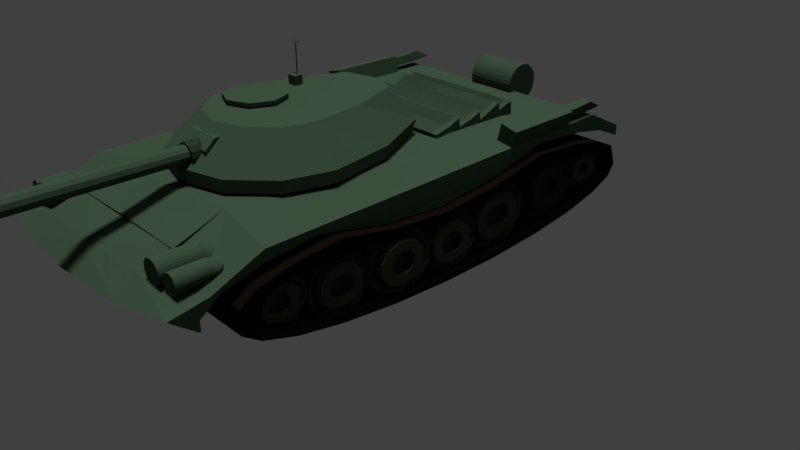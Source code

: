 # Source: Tank.blend  (saved by Blender 2.79.0; exported with 4.5.12 LTS)
import bpy
from mathutils import Matrix  # noqa: F401  (used for matrix-valued properties, if any)

bpy.ops.wm.read_factory_settings(use_empty=True)
scene = bpy.context.scene
scene.name = 'Scene'

# ---- collections
col_collection_1 = bpy.data.collections.new('Collection 1'); scene.collection.children.link(col_collection_1)

# ---- materials (node trees are filled in below, after node groups)
mat_material = bpy.data.materials.new('Material')
mat_material.alpha_threshold = 0.0
mat_material.use_transparent_shadow = False
mat_material.diffuse_color = (0.04231, 0.07227, 0.04374, 1.0)
mat_material.roughness = 0.5
mat_material.line_color = (0.0, 0.0, 0.0, 1.0)
mat_material_007 = bpy.data.materials.new('Material.007')
mat_material_007.alpha_threshold = 0.0
mat_material_007.use_transparent_shadow = False
mat_material_007.diffuse_color = (0.04231, 0.07227, 0.04374, 1.0)
mat_material_007.roughness = 0.5
mat_material_004 = bpy.data.materials.new('Material.004')
mat_material_004.alpha_threshold = 0.0
mat_material_004.use_transparent_shadow = False
mat_material_004.diffuse_color = (0.04231, 0.07227, 0.04374, 1.0)
mat_material_004.roughness = 0.5
mat_material_002 = bpy.data.materials.new('Material.002')
mat_material_002.alpha_threshold = 0.0
mat_material_002.use_transparent_shadow = False
mat_material_002.diffuse_color = (0.04231, 0.07227, 0.04374, 1.0)
mat_material_002.roughness = 0.5
mat_material_005 = bpy.data.materials.new('Material.005')
mat_material_005.alpha_threshold = 0.0
mat_material_005.use_transparent_shadow = False
mat_material_005.diffuse_color = (0.04231, 0.07227, 0.04374, 1.0)
mat_material_005.roughness = 0.5
mat_material_006 = bpy.data.materials.new('Material.006')
mat_material_006.alpha_threshold = 0.0
mat_material_006.use_transparent_shadow = False
mat_material_006.diffuse_color = (0.04231, 0.07227, 0.04374, 1.0)
mat_material_006.roughness = 0.5
mat_material_009 = bpy.data.materials.new('Material.009')
mat_material_009.alpha_threshold = 0.0
mat_material_009.use_transparent_shadow = False
mat_material_009.diffuse_color = (0.006368, 0.003999, 0.003093, 1.0)
mat_material_009.roughness = 0.5
mat_material_008 = bpy.data.materials.new('Material.008')
mat_material_008.alpha_threshold = 0.0
mat_material_008.use_transparent_shadow = False
mat_material_008.diffuse_color = (0.03461, 0.04691, 0.02775, 1.0)
mat_material_008.roughness = 0.5

# ---- material node trees

# ---- world
world_world = bpy.data.worlds.new('World'); scene.world = world_world
world_world.color = (0.05088, 0.05088, 0.05088)
world_world.use_sun_shadow = False
world_world.sun_shadow_jitter_overblur = 0.0
world_world.cycles.sampling_method = 'MANUAL'

# ---- cameras
cam_camera = bpy.data.cameras.new('Camera')
cam_camera.clip_end = 100.0
cam_camera.lens = 35.0
cam_camera.sensor_width = 32.0
cam_camera.sensor_height = 18.0
cam_camera.ortho_scale = 7.314
cam_camera.dof.focus_distance = 0.0
cam_camera.dof.aperture_fstop = 128.0

# ---- lights
light_sun_002 = bpy.data.lights.new('Sun.002', 'SUN')
light_sun_002.transmission_factor = 0.0
light_sun_002.angle = 0.1993
light_sun_002.energy = 1.0
light_sun_002.shadow_buffer_clip_start = 0.5
light_sun_002.shadow_soft_size = 0.1
light_sun_002.shadow_cascade_max_distance = 1000.0
light_sun_001 = bpy.data.lights.new('Sun.001', 'SUN')
light_sun_001.transmission_factor = 0.0
light_sun_001.angle = 0.1993
light_sun_001.energy = 1.0
light_sun_001.shadow_buffer_clip_start = 0.5
light_sun_001.shadow_soft_size = 0.1
light_sun_001.shadow_cascade_max_distance = 1000.0
light_sun = bpy.data.lights.new('Sun', 'SUN')
light_sun.transmission_factor = 0.0
light_sun.angle = 0.1993
light_sun.energy = 1.0
light_sun.shadow_buffer_clip_start = 0.5
light_sun.shadow_soft_size = 0.1
light_sun.shadow_cascade_max_distance = 1000.0
light_lamp = bpy.data.lights.new('Lamp', 'POINT')
light_lamp.transmission_factor = 0.0
light_lamp.cutoff_distance = 30.0
light_lamp.energy = 100.0
light_lamp.shadow_buffer_clip_start = 1.001
light_lamp.shadow_soft_size = 0.1
light_lamp.shadow_maximum_resolution = 0.006
light_lamp.use_absolute_resolution = True

# ---- meshes
me_cube_012 = bpy.data.meshes.new('Cube.012')
me_cube_012.from_pydata([(0.001305, -2.656, 0.4613), (0.06176, -2.656, 0.4348), (0.0868, -2.656, 0.3708), (0.06176, -2.655, 0.3069), (0.001305, -2.655, 0.2804), (-0.05915, -2.655, 0.3069), (-0.08419, -2.656, 0.3708), (-0.05915, -2.656, 0.4348), (0.001305, -3.106, 0.2788), (0.9766, 1.786, -0.7041), (0.9766, 1.786, 0.2481), (-0.9432, 1.786, -0.7041), (-0.9432, 1.786, 0.2481), (-0.001266, 2.452, 0.1268), (-0.001266, 2.256, 0.6172), (0.4846, 2.322, 0.1268), (0.3249, 2.169, 0.6172), (0.8403, 1.639, 0.1268), (0.5636, 1.564, 0.6172), (0.9705, 0.9418, 0.1268), (0.651, 1.003, 0.6172), (0.8403, 0.4559, 0.1268), (0.5636, 0.6764, 0.6172), (0.4846, 0.1002, 0.1268), (0.3249, 0.4377, 0.6172), (-0.001266, -0.03, 0.1268), (-0.001266, 0.3503, 0.6172), (-0.4871, 0.1002, 0.1268), (-0.3274, 0.4377, 0.6172), (-0.8428, 0.4452, 0.1268), (-0.5661, 0.6764, 0.6172), (-0.973, 0.9365, 0.1268), (-0.6535, 1.003, 0.6172), (-0.8428, 1.639, 0.1268), (-0.5661, 1.564, 0.6172), (-0.4871, 2.322, 0.1268), (-0.3274, 2.169, 0.6172), (0.01172, 0.04823, 0.4777), (0.005447, 0.4196, 0.4848), (0.005447, 0.4196, 0.4848), (0.01172, 0.04823, 0.4777), (0.06939, 0.421, 0.4655), (0.07142, 0.04951, 0.4596), (0.1151, 0.4214, 0.4167), (0.1141, 0.04986, 0.4141), (0.1303, 0.4206, 0.3517), (0.1283, 0.04919, 0.3534), (0.111, 0.419, 0.2877), (0.1103, 0.04766, 0.2937), (0.0623, 0.4169, 0.242), (0.0648, 0.04571, 0.251), (0.0, 0.4149, 0.2268), (0.0005032, 0.04384, 0.2368), (-0.06668, 0.4136, 0.2462), (-0.05563, 0.04256, 0.2549), (-0.1124, 0.4132, 0.2949), (-0.09831, 0.04221, 0.3004), (-0.1276, 0.4139, 0.36), (-0.1125, 0.04288, 0.3611), (-0.1083, 0.4155, 0.4239), (-0.09449, 0.04441, 0.4208), (-0.05959, 0.4176, 0.4696), (-0.04901, 0.04636, 0.4635), (0.06939, 0.421, 0.4655), (0.07142, 0.04951, 0.4596), (0.1151, 0.4214, 0.4167), (0.1141, 0.04986, 0.4141), (0.1303, 0.4206, 0.3517), (0.1283, 0.04919, 0.3534), (0.111, 0.419, 0.2877), (0.1103, 0.04766, 0.2937), (0.0623, 0.4169, 0.242), (0.0648, 0.04571, 0.251), (0.0, 0.4149, 0.2268), (0.0005032, 0.04384, 0.2368), (-0.06668, 0.4136, 0.2462), (-0.05563, 0.04256, 0.2549), (-0.1124, 0.4132, 0.2949), (-0.09831, 0.04221, 0.3004), (-0.1276, 0.4139, 0.36), (-0.1125, 0.04288, 0.3611), (-0.1083, 0.4155, 0.4239), (-0.09449, 0.04441, 0.4208), (-0.05959, 0.4176, 0.4696), (-0.04901, 0.04636, 0.4635), (0.01172, 0.04823, 0.4777), (0.005447, 0.4196, 0.4848), (0.06939, 0.421, 0.4655), (0.07142, 0.04951, 0.4596), (0.1151, 0.4214, 0.4167), (0.1141, 0.04986, 0.4141), (0.1303, 0.4206, 0.3517), (0.1283, 0.04919, 0.3534), (0.111, 0.419, 0.2877), (0.1103, 0.04766, 0.2937), (0.0623, 0.4169, 0.242), (0.0648, 0.04571, 0.251), (0.0, 0.4149, 0.2268), (0.0005032, 0.04384, 0.2368), (-0.06668, 0.4136, 0.2462), (-0.05563, 0.04256, 0.2549), (-0.1124, 0.4132, 0.2949), (-0.09831, 0.04221, 0.3004), (-0.1276, 0.4139, 0.36), (-0.1125, 0.04288, 0.3611), (-0.1083, 0.4155, 0.4239), (-0.09449, 0.04441, 0.4208), (-0.05959, 0.4176, 0.4696), (-0.04901, 0.04636, 0.4635), (0.002291, -2.775, 0.2789), (0.004028, 1.123, 0.2828), (0.04661, -2.775, 0.2908), (0.04808, 1.123, 0.2946), (0.07906, -2.774, 0.3232), (0.08033, 1.124, 0.3269), (0.09094, -2.773, 0.3676), (0.09214, 1.126, 0.3709), (0.07906, -2.771, 0.4119), (0.08033, 1.127, 0.415), (0.04661, -2.77, 0.4443), (0.04808, 1.128, 0.4472), (0.002291, -2.77, 0.4562), (0.004028, 1.128, 0.459), (-0.04203, -2.77, 0.4443), (-0.04003, 1.128, 0.4472), (-0.06886, -2.772, 0.4062), (-0.07228, 1.127, 0.415), (-0.07933, -2.773, 0.3672), (-0.08408, 1.126, 0.3709), (-0.07991, -2.774, 0.3246), (-0.07228, 1.124, 0.3269), (-0.04203, -2.775, 0.2908), (-0.04003, 1.123, 0.2946), (0.002291, -2.775, 0.2789), (0.04661, -2.775, 0.2908), (0.07906, -2.774, 0.3232), (0.09094, -2.773, 0.3676), (0.07906, -2.771, 0.4119), (-0.04203, -2.77, 0.4443), (-0.08112, -2.774, 0.3232), (-0.04203, -2.775, 0.2908), (0.004028, -2.631, 0.2785), (0.04808, -2.631, 0.2903), (0.08033, -2.63, 0.3226), (0.09214, -2.629, 0.3666), (0.07966, -2.617, 0.4141), (-0.07228, -2.627, 0.4107), (-0.08408, -2.629, 0.3666), (-0.07228, -2.63, 0.3226), (-0.04003, -2.631, 0.2903), (-0.04003, -2.626, 0.4429), (-0.04003, -2.631, 0.2903), (0.004028, -2.631, 0.2785), (-0.07228, -2.627, 0.4107), (-0.04003, -2.626, 0.4429), (0.09214, -2.629, 0.3666), (0.08033, -2.627, 0.4107), (0.08033, -2.63, 0.3226), (0.04808, -2.631, 0.2903), (0.04808, -2.626, 0.4429), (0.004028, -2.628, 0.4547), (-0.04003, -2.628, 0.4429), (0.08033, -2.627, 0.4107), (-0.4077, 1.493, 0.5979), (-0.4075, 1.493, 0.7182), (-0.4077, 1.584, 0.5979), (-0.4075, 1.584, 0.7182), (-0.3006, 1.493, 0.5979), (-0.3003, 1.493, 0.7182), (-0.3006, 1.584, 0.5979), (-0.3003, 1.584, 0.7182), (-0.3893, 1.58, 0.714), (-0.3883, 1.581, 1.029), (-0.3893, 1.589, 0.714), (-0.3883, 1.588, 1.029), (-0.3808, 1.58, 0.714), (-0.3818, 1.581, 1.029), (-0.3808, 1.589, 0.714), (-0.3818, 1.588, 1.029), (-0.3893, 1.58, 1.008), (-0.3893, 1.589, 1.008), (-0.3808, 1.589, 1.008), (-0.3808, 1.58, 1.008), (-0.4165, 1.554, 1.04), (-0.4155, 1.616, 1.045), (-0.3545, 1.553, 1.045), (-0.3536, 1.615, 1.05), (-0.393, 1.577, 1.072), (-0.3929, 1.588, 1.073), (-0.3818, 1.576, 1.073), (-0.3817, 1.588, 1.074), (-0.07008, -2.768, 0.408), (-0.07228, -2.63, 0.3226), (0.04661, -2.77, 0.4443), (0.002291, -2.77, 0.4562), (-0.06886, -2.772, 0.4062), (-0.04203, -2.77, 0.4443), (-0.08112, -2.774, 0.3232), (-0.04203, -2.775, 0.2908), (-0.08387, -2.371, 0.4139), (0.002291, -2.773, 0.2789), (0.04661, -2.773, 0.2908), (0.07906, -2.772, 0.3232), (0.09094, -2.77, 0.3676), (0.07906, -2.769, 0.4119), (0.04661, -2.768, 0.4443), (0.002291, -2.768, 0.4562), (-0.06886, -2.769, 0.4063), (-0.04203, -2.768, 0.4443), (-0.08112, -2.772, 0.3232), (-0.04203, -2.773, 0.2908), (-0.08387, -2.369, 0.4139), (0.002656, -2.552, 0.5019), (0.002656, -3.291, 0.5006), (0.09558, -2.552, 0.4634), (0.09558, -3.291, 0.4621), (0.1341, -2.553, 0.3705), (0.1341, -3.291, 0.3692), (0.09558, -2.553, 0.2775), (0.09558, -3.291, 0.2763), (0.002656, -2.553, 0.239), (0.002656, -3.292, 0.2378), (-0.09027, -2.553, 0.2775), (-0.09027, -3.291, 0.2763), (-0.1288, -2.553, 0.3705), (-0.1288, -3.291, 0.3692), (-0.09027, -2.552, 0.4634), (-0.09027, -3.291, 0.4621), (0.1042, -3.103, 0.4416), (-0.0989, -3.103, 0.4416), (-0.1286, -3.226, 0.3689), (0.134, -3.226, 0.369), (0.1341, -3.226, 0.3693), (-0.1288, -3.226, 0.3693), (0.113, -3.016, 0.4206), (-0.1077, -3.016, 0.4205), (0.1341, -2.98, 0.3697), (-0.1288, -2.98, 0.3697), (-0.1286, -2.98, 0.3694), (0.134, -2.98, 0.3695), (0.113, -3.19, 0.4203), (-0.1077, -3.19, 0.4202), (0.1127, -3.19, 0.3179), (-0.1074, -3.19, 0.3178), (0.1127, -3.016, 0.3182), (-0.1074, -3.016, 0.3181), (0.104, -3.103, 0.2968), (-0.09862, -3.103, 0.2967), (0.1857, 0.4955, 0.4155), (-0.1808, 0.4957, 0.4152), (0.1856, 0.393, 0.5213), (-0.1809, 0.3931, 0.521), (0.1856, 0.2457, 0.5236), (-0.1809, 0.2458, 0.5233), (0.1856, 0.14, 0.421), (-0.1809, 0.1401, 0.4207), (0.1857, 0.1377, 0.2737), (-0.1808, 0.1378, 0.2734), (0.1858, 0.2402, 0.168), (-0.1807, 0.2404, 0.1677), (0.1859, 0.3875, 0.1657), (-0.1806, 0.3877, 0.1654), (0.1858, 0.4933, 0.2683), (-0.1807, 0.4934, 0.268), (-0.001266, 2.516, 0.2553), (0.4847, 2.386, 0.2553), (0.8404, 1.665, 0.2553), (0.9706, 0.9431, 0.2553), (0.8404, 0.4572, 0.2553), (0.4847, 0.1015, 0.2553), (-0.001266, -0.02876, 0.2553), (-0.4872, 0.1015, 0.2553), (-0.843, 0.4484, 0.2553), (-0.9732, 0.9388, 0.2553), (-0.843, 1.665, 0.2553), (-0.4872, 2.386, 0.2553), (0.001305, -3.291, 0.2781), (0.04425, -3.106, 0.2976), (-0.05915, -3.138, 0.3051), (-0.04158, -3.106, 0.2976), (-0.05915, -3.291, 0.3046), (0.06176, -3.138, 0.3051), (0.06176, -3.291, 0.3046), (-0.06418, -3.19, 0.3178), (0.0668, -3.19, 0.3178), (-0.08419, -3.226, 0.3688), (-0.08419, -3.291, 0.3686), (0.0868, -3.226, 0.3688), (0.0868, -3.291, 0.3686), (-0.04087, -2.656, 0.4428), (-0.03911, -2.656, 0.4436), (-0.02765, -2.77, 0.4482), (-0.04488, -2.77, 0.4406), (-0.02765, -2.77, 0.4482), (-0.02768, -2.768, 0.4482), (-0.04453, -2.771, 0.4408), (-0.04452, -2.768, 0.4408), (-0.04453, -2.771, 0.4408), (0.001305, -3.291, 0.4591), (0.0651, -2.771, 0.4258), (0.06531, -2.656, 0.4257), (0.0868, -2.773, 0.3704), (0.0868, -2.98, 0.3697), (0.0868, -3.291, 0.3686), (0.08674, -3.226, 0.369), (0.0868, -3.226, 0.3689), (0.08669, -2.98, 0.3694), (0.08678, -3.291, 0.3686), (0.08678, -3.226, 0.3688), (-0.08419, -2.98, 0.3697), (-0.08419, -3.291, 0.3686), (-0.08415, -3.226, 0.3689), (-0.08419, -3.226, 0.3689), (-0.06577, -2.656, 0.4179), (-0.06889, -2.768, 0.4095), (-0.07795, -2.656, 0.3868), (-0.06423, -3.016, 0.4205), (-0.05915, -3.069, 0.4334), (-0.05915, -3.291, 0.4326), (-0.06412, -3.19, 0.4202), (-0.05915, -3.137, 0.4331), (0.05192, -2.656, 0.4391), (0.03415, -2.656, 0.4469), (0.003685, -2.656, 0.455), (0.06683, -3.016, 0.4206), (0.06176, -3.069, 0.4334), (0.06176, -3.291, 0.4326), (0.06672, -3.19, 0.4203), (0.06176, -3.138, 0.4331), (-0.04005, -3.103, 0.4416), (0.05251, -2.771, 0.4384), (0.02716, -2.77, 0.4495), (0.02716, -2.77, 0.4495), (0.02719, -2.768, 0.4495), (0.0426, -3.103, 0.4416), (-0.08295, -2.656, 0.3677), (-0.05988, -2.655, 0.3088), (-0.09518, -2.374, 0.3539), (-0.09518, -2.374, 0.3539), (-0.07945, -2.773, 0.3583), (-0.08406, -2.98, 0.3694), (-0.08417, -3.226, 0.3688), (-0.08417, -3.291, 0.3686), (0.06176, -2.775, 0.3065), (0.06666, -3.016, 0.3182), (0.06176, -3.068, 0.3055), (0.04224, -3.103, 0.2968), (0.04407, -3.106, 0.2976), (-0.05915, -2.677, 0.3068), (-0.05915, -2.775, 0.3065), (-0.06403, -3.016, 0.3181), (-0.05915, -3.068, 0.3055), (0.001305, -2.775, 0.28), (0.001305, -3.106, 0.2788), (-0.0571, -2.655, 0.306), (-0.03957, -3.103, 0.2968), (-0.0414, -3.106, 0.2976)], [(10, 9), (12, 11), (191, 199), (199, 211), (291, 293), (297, 295), (331, 332), (337, 338)], [(0, 322, 331, 330, 321, 1, 325, 334, 328, 326, 298), (1, 300, 299, 301, 302, 324, 325), (2, 3, 343, 301), (3, 4, 352, 343), (4, 354, 348, 349, 352), (5, 336, 348), (6, 315, 313, 7, 317, 316, 309), (7, 289, 290, 0, 298, 318, 320, 329, 317), (0, 290, 323, 322), (8, 279, 278, 280, 276), (264, 14, 16, 265), (265, 16, 18, 266), (266, 18, 20, 267), (267, 20, 22, 268), (268, 22, 24, 269), (269, 24, 26, 270), (270, 26, 28, 271), (271, 28, 30, 272), (272, 30, 32, 273), (273, 32, 34, 274), (16, 14, 36, 34, 32, 30, 28, 26, 24, 22, 20, 18), (274, 34, 36, 275), (275, 36, 14, 264), (13, 15, 17, 19, 21, 23, 25, 27, 29, 31, 33, 35), (91, 92, 94, 93), (64, 66, 68, 70, 72, 74, 76, 78, 80, 82, 84, 37), (39, 41, 42, 40), (86, 87, 89, 91, 93, 95, 97, 99, 101, 103, 105, 107), (79, 81, 82, 80), (41, 43, 44, 42), (95, 96, 98, 97), (77, 79, 80, 78), (43, 45, 46, 44), (97, 98, 100, 99), (75, 77, 78, 76), (45, 47, 48, 46), (99, 100, 102, 101), (73, 75, 76, 74), (47, 49, 50, 48), (101, 102, 104, 103), (71, 73, 74, 72), (49, 51, 52, 50), (103, 104, 106, 105), (69, 71, 72, 70), (51, 53, 54, 52), (88, 85, 108, 106, 104, 102, 100, 98, 96, 94, 92, 90), (67, 69, 70, 68), (53, 55, 56, 54), (38, 83, 81, 79, 77, 75, 73, 71, 69, 67, 65, 63), (65, 67, 68, 66), (55, 57, 58, 56), (83, 38, 37, 84), (63, 65, 66, 64), (57, 59, 60, 58), (42, 44, 46, 48, 50, 52, 54, 56, 58, 60, 62, 40), (38, 63, 64, 37), (59, 61, 62, 60), (93, 94, 96, 95), (81, 83, 84, 82), (61, 39, 40, 62), (39, 61, 59, 57, 55, 53, 51, 49, 47, 45, 43, 41), (89, 90, 92, 91), (107, 108, 85, 86), (87, 88, 90, 89), (86, 85, 88, 87), (105, 106, 108, 107), (152, 110, 112, 142), (142, 112, 114, 143), (143, 114, 116, 144), (144, 116, 118, 145), (162, 118, 120, 159), (159, 120, 122, 160), (160, 122, 124, 161), (150, 124, 126, 146), (146, 126, 128, 147), (147, 128, 130, 148), (112, 110, 132, 130, 128, 126, 124, 122, 120, 118, 116, 114), (148, 130, 132, 149), (149, 132, 110, 152), (109, 111, 113, 115, 117, 299, 301, 343, 352, 349, 339, 129, 131), (140, 151, 141, 133), (139, 192, 354, 336, 348, 140), (123, 154, 153, 191, 314, 313, 289, 292), (136, 155, 156, 137), (135, 157, 155, 136), (134, 158, 157, 135), (133, 141, 158, 134), (121, 323, 290, 291), (119, 159, 160, 323, 322, 331), (117, 162, 159, 119, 330, 321, 300, 299), (163, 164, 166, 165), (165, 166, 170, 169), (169, 170, 168, 167), (167, 168, 164, 163), (165, 169, 167, 163), (170, 166, 164, 168), (179, 172, 174, 180), (180, 174, 178, 181), (181, 178, 176, 182), (182, 176, 172, 179), (173, 177, 175, 171), (178, 174, 184, 186), (175, 182, 179, 171), (177, 181, 182, 175), (173, 180, 181, 177), (171, 179, 180, 173), (184, 183, 187, 188), (176, 178, 186, 185), (174, 172, 183, 184), (172, 176, 185, 183), (190, 188, 187, 189), (183, 185, 189, 187), (186, 184, 188, 190), (185, 186, 190, 189), (139, 140, 198, 197), (119, 331, 121, 194, 332, 193), (125, 297, 138, 196, 295, 195), (121, 291, 138, 196, 293, 194), (197, 198, 210, 209), (194, 293, 294, 206), (195, 295, 296, 207), (136, 137, 204, 203), (133, 134, 201, 200), (135, 136, 203, 202), (134, 135, 202, 201), (193, 332, 333, 205), (212, 213, 215, 214), (214, 215, 217, 232, 240, 228, 234, 236, 216), (216, 236, 239, 244, 246, 242, 231, 232, 217, 219, 218), (218, 219, 221, 220), (220, 221, 223, 222), (222, 223, 225, 233, 230, 243, 247, 245, 238, 237, 224), (215, 213, 227, 225, 286, 342, 310, 318, 298, 326, 303, 307, 288, 217), (224, 237, 235, 229, 241, 233, 225, 227, 226), (226, 227, 213, 212), (212, 214, 216, 218, 220, 222, 224, 226), (235, 316, 317, 329, 229), (247, 355, 351, 350, 245), (243, 283, 278, 279, 356, 355, 247), (229, 329, 320, 319, 241), (230, 311, 312, 341, 285, 283, 243), (238, 340, 309, 316, 235, 237), (245, 350, 340, 238), (241, 319, 311, 230, 233), (248, 249, 251, 250), (250, 251, 253, 252), (252, 253, 255, 254), (254, 255, 257, 256), (256, 257, 259, 258), (258, 259, 261, 260), (251, 249, 263, 261, 259, 257, 255, 253), (260, 261, 263, 262), (262, 263, 249, 248), (248, 250, 252, 254, 256, 258, 260, 262), (35, 275, 264, 13), (33, 274, 275, 35), (31, 273, 274, 33), (29, 272, 273, 31), (27, 271, 272, 29), (25, 270, 271, 27), (23, 269, 270, 25), (21, 268, 269, 23), (19, 267, 268, 21), (17, 266, 267, 19), (15, 265, 266, 17), (13, 264, 265, 15), (281, 282, 288, 287, 284), (285, 286, 280, 278, 283), (277, 8, 276, 282, 281), (284, 287, 308, 305, 304, 231, 242), (279, 8, 277, 347, 353, 356), (217, 288, 282, 276, 280, 286, 225, 223, 221, 219), (287, 288, 307, 308), (299, 300, 321, 330), (320, 318, 310, 312, 311, 319), (341, 342, 286, 285), (354, 5, 348), (349, 351, 355, 356, 353, 352), (140, 348, 354, 192, 151), (352, 353, 347, 346, 345, 343), (294, 293, 196, 208), (291, 290, 323, 160, 161, 138), (339, 349, 352, 343, 301, 299, 330, 331, 121, 291, 297, 125, 127), (297, 291, 138), (331, 330, 119), (304, 327, 240, 232, 231), (333, 332, 194, 206), (343, 345, 344, 306, 302, 301), (303, 305, 308, 307), (344, 345, 346, 246, 244), (331, 322, 323, 121), (346, 347, 277, 281, 284, 242, 246), (296, 295, 196, 208), (327, 328, 334, 228, 240), (336, 335, 6, 309, 340, 350, 351, 349, 348), (312, 310, 342, 341), (322, 321, 330, 331), (324, 302, 306, 239, 236, 234), (290, 289, 313, 315, 335, 336, 354, 4, 3, 2, 300, 321, 322, 323), (289, 7, 313), (315, 6, 335), (336, 5, 354), (300, 1, 321), (300, 2, 301, 299), (305, 303, 326, 328, 327, 304), (334, 325, 324, 234, 228), (306, 344, 244, 239)])
me_cube_012.materials.append(mat_material)
me_cube_012.use_remesh_preserve_volume = False
me_cube_012.use_remesh_preserve_attributes = False
me_cube_012.use_mirror_vertex_groups = False
me_cube_012.update()
me_cube_011 = bpy.data.meshes.new('Cube.011')
me_cube_011.from_pydata([], [], [])
me_cube_011.materials.append(mat_material)
me_cube_011.use_remesh_preserve_volume = False
me_cube_011.use_remesh_preserve_attributes = False
me_cube_011.use_mirror_vertex_groups = False
me_cube_011.update()
me_cube_002 = bpy.data.meshes.new('Cube.002')
me_cube_002.from_pydata([(0.9766, 1.786, -0.7041), (0.9766, 1.786, 0.2481), (-0.9432, 1.786, -0.7041), (-0.9432, 1.786, 0.2481), (-0.3883, 1.581, 1.029), (-0.4165, 1.554, 1.04), (-0.393, 1.577, 1.072), (-3.695, -0.09097, 0.003262), (-3.695, -0.09097, 0.04541), (-3.471, -0.1835, 0.003262), (-3.471, -0.1835, 0.04541), (-3.379, -0.4069, 0.003262), (-3.379, -0.4069, 0.04541), (-3.471, -0.6303, 0.003262), (-3.471, -0.6303, 0.04541), (-3.695, -0.7229, 0.003262), (-3.695, -0.7229, 0.04541), (-3.918, -0.6303, 0.003262), (-3.918, -0.6303, 0.04541), (-4.011, -0.4069, 0.003262), (-4.011, -0.4069, 0.04541), (-3.918, -0.1835, 0.003262), (-3.918, -0.1835, 0.04541), (-0.08387, -2.371, 0.4139), (-0.08387, -2.369, 0.4139), (-0.09518, -2.374, 0.3539), (-0.09518, -2.374, 0.3539)], [(1, 0), (3, 2), (4, 5), (5, 6), (23, 24), (25, 26)], [(7, 8, 10, 9), (9, 10, 12, 11), (11, 12, 14, 13), (13, 14, 16, 15), (15, 16, 18, 17), (17, 18, 20, 19), (10, 8, 22, 20, 18, 16, 14, 12), (19, 20, 22, 21), (21, 22, 8, 7), (7, 9, 11, 13, 15, 17, 19, 21)])
me_cube_002.materials.append(mat_material)
me_cube_002.use_remesh_preserve_volume = False
me_cube_002.use_remesh_preserve_attributes = False
me_cube_002.use_mirror_vertex_groups = False
me_cube_002.update()
me_cube = bpy.data.meshes.new('Cube')
me_cube.from_pydata([(0.5923, -0.8792, -0.4096), (0.5923, -0.8087, -0.05426), (0.5924, -0.6728, 0.1748), (0.5924, -0.4818, 0.324), (0.5924, -0.2496, -0.009259), (0.5924, 0.006322, -0.1399), (0.5924, 0.2672, 0.04063), (0.5924, 0.5135, 0.4201), (0.5924, 0.7271, 0.31), (0.5923, 0.8921, 0.1099), (0.5721, -0.8021, 0.3456), (0.5792, -0.8279, 0.3156), (1.007, -0.6675, 0.4508), (1.002, 0.8024, 0.6269), (1.0, 0.9742, 0.108), (1.0, -0.8414, -0.05277), (0.6373, 0.806, 0.6227), (0.5369, 0.9742, 0.108), (0.5369, 0.9742, -1.068), (0.5352, -0.6422, 0.6653), (0.5462, -0.9272, 0.04141), (1.0, -0.8883, -0.6196), (0.5991, -0.8873, -0.6223), (0.5369, 0.9742, -0.4162), (1.0, -0.9727, -0.197), (0.5991, -1.017, -0.2717), (0.5369, 0.9742, -0.2032), (0.00165, -0.8021, 0.3456), (-0.007529, -0.8296, 0.3488), (-0.008456, 0.9742, -1.068), (-0.04409, -0.6812, 0.6461), (-0.02894, -0.9552, 0.08952), (-0.1088, 0.806, 0.6464), (-0.008456, -0.769, -1.072), (-0.008456, 0.9742, 0.108), (-0.008456, 0.9742, -0.4162), (-0.008456, -0.8873, -0.6223), (-0.008456, 0.9742, -0.2032), (-0.008456, -1.034, -0.2717), (1.0, -0.8792, -0.6186), (1.0, -0.8792, -0.6405), (1.0, -0.8792, -0.413), (0.5991, -0.8792, -0.653), (0.5922, -0.8792, -0.653), (0.5922, -0.5753, -1.072), (0.5922, -0.769, -1.072), (1.0, -0.8087, -0.05771), (1.0, -0.8364, -0.1974), (1.0, 0.2672, 0.03719), (1.0, 0.006322, -0.1434), (1.0, -0.2496, -0.0127), (0.5923, 0.9742, -0.1568), (0.5922, 0.9742, -1.068), (0.5923, 0.9742, -0.2032), (0.5923, 0.9742, -0.4162), (1.0, 0.9742, -0.1602), (1.0, 0.8938, 0.1009), (1.0, 0.8921, 0.1065), (1.001, 0.7271, 0.3065), (1.003, -0.6728, 0.1713), (1.0, -0.8038, -0.04944), (1.005, -0.4818, 0.3205), (1.0, -0.2577, -0.001076), (1.002, 0.5135, 0.4166), (1.0, 0.2728, 0.04592), (-0.008091, 0.007402, 0.5799), (-0.008091, 0.007402, 0.7488), (0.3566, -0.0489, 0.5799), (0.3566, -0.0489, 0.7488), (0.5821, -0.1963, 0.5799), (0.5821, -0.1963, 0.7488), (0.5821, -0.3785, 0.5799), (0.5821, -0.3785, 0.7488), (0.3566, -0.5259, 0.5799), (0.3566, -0.5259, 0.7488), (-0.008091, -0.5822, 0.5799), (-0.008091, -0.5822, 0.7488), (-0.3728, -0.5259, 0.5799), (-0.3728, -0.5259, 0.7488), (-0.5982, -0.3785, 0.5799), (-0.5982, -0.3785, 0.7488), (-0.5982, -0.1963, 0.5799), (-0.5982, -0.1963, 0.7488), (-0.3728, -0.0489, 0.5799), (-0.3728, -0.0489, 0.7488), (0.8207, -0.854, 0.1728), (0.8338, -0.8541, 0.1688), (0.8464, -0.8546, 0.157), (0.858, -0.8553, 0.1378), (0.8682, -0.8563, 0.1121), (0.8765, -0.8575, 0.08066), (0.8827, -0.8589, 0.04483), (0.8865, -0.8604, 0.005958), (0.8878, -0.862, -0.03447), (0.8865, -0.8636, -0.0749), (0.8827, -0.8651, -0.1138), (0.8765, -0.8665, -0.1496), (0.8682, -0.8677, -0.181), (0.858, -0.8687, -0.2068), (0.8464, -0.8694, -0.2259), (0.8338, -0.8699, -0.2377), (0.8207, -0.8701, -0.2417), (0.8076, -0.8699, -0.2377), (0.795, -0.8694, -0.2259), (0.7834, -0.8687, -0.2068), (0.7733, -0.8677, -0.181), (0.7649, -0.8665, -0.1496), (0.7587, -0.8651, -0.1138), (0.7549, -0.8636, -0.0749), (0.7536, -0.862, -0.03447), (0.7549, -0.8604, 0.005958), (0.7587, -0.8589, 0.04483), (0.7649, -0.8575, 0.08066), (0.7733, -0.8563, 0.1121), (0.7834, -0.8553, 0.1378), (0.795, -0.8546, 0.157), (0.8076, -0.8541, 0.1688), (0.8827, -0.8431, -0.09617), (0.8765, -0.8476, -0.1195), (0.7733, -0.8515, -0.1399), (0.7649, -0.8476, -0.1195), (0.8865, -0.8383, -0.07091), (0.7834, -0.8547, -0.1566), (0.8878, -0.8333, -0.04464), (0.795, -0.8571, -0.1691), (0.8865, -0.8282, -0.01837), (0.8076, -0.8586, -0.1767), (0.8827, -0.8234, 0.006893), (0.8207, -0.8591, -0.1793), (0.8765, -0.8189, 0.03017), (0.8338, -0.8586, -0.1767), (0.8682, -0.815, 0.05058), (0.8464, -0.8571, -0.1691), (0.858, -0.8118, 0.06733), (0.858, -0.8547, -0.1566), (0.8464, -0.8094, 0.07977), (0.8682, -0.8515, -0.1399), (0.8338, -0.808, 0.08744), (0.8207, -0.8075, 0.09002), (0.7587, -0.8431, -0.09617), (0.7549, -0.8383, -0.07091), (0.7536, -0.8333, -0.04464), (0.7549, -0.8282, -0.01837), (0.7587, -0.8234, 0.006894), (0.7649, -0.8189, 0.03017), (0.7733, -0.815, 0.05058), (0.7834, -0.8118, 0.06733), (0.795, -0.8094, 0.07977), (0.8076, -0.808, 0.08744)], [], [(0, 1, 46, 47, 41), (1, 2, 59, 60, 46), (2, 3, 61, 59), (3, 4, 50, 62, 61), (4, 5, 49, 50), (5, 6, 48, 49), (6, 7, 63, 64, 48), (7, 8, 58, 63), (8, 9, 57, 58), (9, 51, 55, 56, 57), (20, 19, 11, 10), (31, 20, 10, 27), (17, 16, 13, 14), (14, 13, 12, 15, 60, 59, 61, 62, 64, 63, 58, 57, 56), (18, 52, 44), (26, 17, 14, 55, 51, 53), (15, 12, 19, 20), (13, 16, 19, 12), (24, 15, 20, 25), (37, 34, 17, 26), (29, 18, 44, 45, 33), (34, 32, 16, 17), (29, 35, 23, 18), (18, 23, 54, 52), (35, 37, 26, 23), (21, 24, 25, 22), (23, 26, 53, 54), (22, 25, 38, 36), (16, 32, 30, 19), (25, 20, 31, 38), (10, 11, 28, 27), (19, 30, 28, 11), (45, 43, 42, 22, 36, 33), (47, 46, 60, 15, 24), (62, 50, 49, 48, 64), (56, 55, 14), (51, 9, 8, 7, 6, 5, 4, 3, 2, 1, 0, 43, 45, 44, 52, 54, 53), (43, 0, 41, 39, 40, 42), (42, 40, 21, 22), (39, 41, 47, 24, 21), (40, 39, 21), (65, 66, 68, 67), (67, 68, 70, 69), (69, 70, 72, 71), (71, 72, 74, 73), (73, 74, 76, 75), (75, 76, 78, 77), (77, 78, 80, 79), (79, 80, 82, 81), (68, 66, 84, 82, 80, 78, 76, 74, 72, 70), (81, 82, 84, 83), (83, 84, 66, 65), (65, 67, 69, 71, 73, 75, 77, 79, 81, 83), (105, 106, 120, 119), (138, 137, 135, 133, 131, 129, 127, 125, 123, 121, 117, 118, 136, 134, 132, 130, 128, 126, 124, 122, 119, 120, 139, 140, 141, 142, 143, 144, 145, 146, 147, 148), (98, 99, 132, 134), (108, 109, 141, 140), (89, 90, 129, 131), (109, 110, 142, 141), (103, 104, 122, 124), (96, 97, 136, 118), (110, 111, 143, 142), (94, 95, 117, 121), (87, 88, 133, 135), (101, 102, 126, 128), (111, 112, 144, 143), (92, 93, 123, 125), (99, 100, 130, 132), (112, 113, 145, 144), (90, 91, 127, 129), (104, 105, 119, 122), (97, 98, 134, 136), (113, 114, 146, 145), (85, 86, 137, 138), (88, 89, 131, 133), (114, 115, 147, 146), (102, 103, 124, 126), (106, 107, 139, 120), (95, 96, 118, 117), (115, 116, 148, 147), (93, 94, 121, 123), (86, 87, 135, 137), (100, 101, 128, 130), (107, 108, 140, 139), (116, 85, 138, 148), (91, 92, 125, 127)])
me_cube.materials.append(mat_material_007)
me_cube.use_remesh_preserve_volume = False
me_cube.use_remesh_preserve_attributes = False
me_cube.use_mirror_vertex_groups = False
me_cube.update()
me_cube_006 = bpy.data.meshes.new('Cube.006')
me_cube_006.from_pydata([(-1.217, 0.4266, -10.58), (-1.217, 0.4271, -10.47), (-1.217, 0.8168, -10.58), (-1.217, 0.8168, -10.43), (-0.1494, 0.4266, -10.58), (-0.1494, 0.4271, -10.47), (-0.1494, 0.8168, -10.58), (-0.1494, 0.8168, -10.43), (-1.194, 0.7667, -10.56), (-1.194, 0.7134, -10.56), (-1.194, 0.6601, -10.56), (-1.194, 0.6068, -10.56), (-1.194, 0.5535, -10.56), (-1.194, 0.5002, -10.56), (-1.194, 0.4992, -10.41), (-1.194, 0.5551, -10.5), (-1.194, 0.6057, -10.41), (-1.194, 0.6617, -10.49), (-1.194, 0.7128, -10.36), (-1.194, 0.7655, -10.41), (-0.1728, 0.5002, -10.56), (-0.1728, 0.5535, -10.56), (-0.1728, 0.6068, -10.56), (-0.1728, 0.6601, -10.56), (-0.1728, 0.7134, -10.56), (-0.1728, 0.7667, -10.56), (-0.1728, 0.7655, -10.41), (-0.1728, 0.7128, -10.36), (-0.1728, 0.6617, -10.49), (-0.1728, 0.6057, -10.41), (-0.1728, 0.5551, -10.5), (-0.1728, 0.4992, -10.41), (-1.194, 0.7708, -10.39), (-1.217, 0.8125, -10.24), (-0.1494, 0.8125, -10.24), (-0.1728, 0.7708, -10.39), (-1.194, 0.6086, -10.41), (-1.194, 0.6564, -10.3), (-0.1728, 0.6564, -10.3), (-0.1728, 0.6086, -10.41), (-1.194, 0.7156, -10.35), (-1.194, 0.7587, -10.22), (-0.1728, 0.7587, -10.22), (-0.1728, 0.7156, -10.35), (-1.194, 0.5029, -10.41), (-1.194, 0.5507, -10.28), (-0.1728, 0.5507, -10.28), (-0.1728, 0.5029, -10.41), (-0.1728, 0.4992, -10.41), (-0.1494, 0.4271, -10.47), (-1.217, 0.4271, -10.47), (-1.194, 0.4992, -10.41)], [], [(8, 19, 3, 2), (2, 3, 7, 6), (20, 31, 5, 4), (4, 5, 1, 0), (13, 20, 4, 0), (5, 31, 48, 49), (26, 7, 34, 35), (18, 27, 43, 40), (27, 18, 17, 28), (17, 16, 36, 37), (29, 16, 15, 30), (15, 14, 44, 45), (2, 6, 25, 8), (8, 25, 24, 9), (9, 24, 23, 10), (10, 23, 22, 11), (11, 22, 21, 12), (12, 21, 20, 13), (6, 7, 26, 25), (25, 26, 27, 24), (24, 27, 28, 23), (23, 28, 29, 22), (22, 29, 30, 21), (21, 30, 31, 20), (0, 1, 14, 13), (13, 14, 15, 12), (12, 15, 16, 11), (11, 16, 17, 10), (10, 17, 18, 9), (9, 18, 19, 8), (34, 33, 32, 35), (3, 19, 32, 33), (7, 3, 33, 34), (19, 26, 35, 32), (38, 37, 36, 39), (16, 29, 39, 36), (29, 28, 38, 39), (28, 17, 37, 38), (42, 41, 40, 43), (27, 26, 42, 43), (26, 19, 41, 42), (19, 18, 40, 41), (46, 45, 44, 47), (14, 31, 47, 44), (31, 30, 46, 47), (30, 15, 45, 46), (48, 51, 50, 49), (31, 14, 51, 48), (1, 5, 49, 50), (14, 1, 50, 51)])
me_cube_006.materials.append(mat_material_004)
me_cube_006.use_remesh_preserve_volume = False
me_cube_006.use_remesh_preserve_attributes = False
me_cube_006.use_mirror_vertex_groups = False
me_cube_006.update()
me_cube_005 = bpy.data.meshes.new('Cube.005')
me_cube_005.from_pydata([(-0.4894, 0.9978, -8.303), (-0.8918, 0.9983, -8.305), (-0.4895, 0.9854, -8.25), (-0.8919, 0.9858, -8.252), (-0.4897, 0.9716, -8.214), (-0.892, 0.972, -8.216), (-0.4898, 0.9569, -8.196), (-0.8922, 0.9573, -8.198), (-0.4899, 0.942, -8.196), (-0.8923, 0.9424, -8.198), (-0.49, 0.9274, -8.216), (-0.8924, 0.9278, -8.218), (-0.4901, 0.9136, -8.253), (-0.8925, 0.914, -8.255), (-0.4901, 0.9012, -8.307), (-0.8925, 0.9017, -8.308), (-0.4902, 0.8907, -8.375), (-0.8925, 0.8912, -8.377), (-0.4902, 0.8825, -8.455), (-0.8925, 0.883, -8.457), (-0.4901, 0.8769, -8.544), (-0.8925, 0.8773, -8.545), (-0.4901, 0.8741, -8.638), (-0.8925, 0.8745, -8.64), (-0.49, 0.8741, -8.734), (-0.8924, 0.8746, -8.735), (-0.4899, 0.8771, -8.827), (-0.8923, 0.8776, -8.829), (-0.4898, 0.8829, -8.916), (-0.8922, 0.8834, -8.918), (-0.4897, 0.8913, -8.995), (-0.892, 0.8917, -8.997), (-0.4895, 0.9019, -9.063), (-0.8919, 0.9023, -9.064), (-0.4894, 0.9144, -9.115), (-0.8918, 0.9148, -9.117), (-0.4893, 0.9282, -9.152), (-0.8916, 0.9286, -9.153), (-0.4891, 0.9428, -9.17), (-0.8915, 0.9433, -9.172), (-0.489, 0.9578, -9.169), (-0.8914, 0.9582, -9.171), (-0.4889, 0.9724, -9.15), (-0.8913, 0.9728, -9.152), (-0.4888, 0.9861, -9.113), (-0.8912, 0.9866, -9.115), (-0.4888, 0.9985, -9.059), (-0.8912, 0.9989, -9.061), (-0.4888, 1.009, -8.991), (-0.8911, 1.009, -8.993), (-0.4888, 1.017, -8.911), (-0.8911, 1.018, -8.913), (-0.4888, 1.023, -8.822), (-0.8912, 1.023, -8.824), (-0.4888, 1.026, -8.728), (-0.8912, 1.026, -8.73), (-0.4889, 1.026, -8.632), (-0.8913, 1.026, -8.634), (-0.489, 1.023, -8.538), (-0.8914, 1.023, -8.54), (-0.4891, 1.017, -8.45), (-0.8915, 1.017, -8.452), (-0.4893, 1.008, -8.37), (-0.8916, 1.009, -8.372)], [], [(0, 1, 3, 2), (2, 3, 5, 4), (4, 5, 7, 6), (6, 7, 9, 8), (8, 9, 11, 10), (10, 11, 13, 12), (12, 13, 15, 14), (14, 15, 17, 16), (16, 17, 19, 18), (18, 19, 21, 20), (20, 21, 23, 22), (22, 23, 25, 24), (24, 25, 27, 26), (26, 27, 29, 28), (28, 29, 31, 30), (30, 31, 33, 32), (32, 33, 35, 34), (34, 35, 37, 36), (36, 37, 39, 38), (38, 39, 41, 40), (40, 41, 43, 42), (42, 43, 45, 44), (44, 45, 47, 46), (46, 47, 49, 48), (48, 49, 51, 50), (50, 51, 53, 52), (52, 53, 55, 54), (54, 55, 57, 56), (56, 57, 59, 58), (58, 59, 61, 60), (3, 1, 63, 61, 59, 57, 55, 53, 51, 49, 47, 45, 43, 41, 39, 37, 35, 33, 31, 29, 27, 25, 23, 21, 19, 17, 15, 13, 11, 9, 7, 5), (60, 61, 63, 62), (62, 63, 1, 0), (0, 2, 4, 6, 8, 10, 12, 14, 16, 18, 20, 22, 24, 26, 28, 30, 32, 34, 36, 38, 40, 42, 44, 46, 48, 50, 52, 54, 56, 58, 60, 62)])
me_cube_005.materials.append(mat_material_002)
me_cube_005.use_remesh_preserve_volume = False
me_cube_005.use_remesh_preserve_attributes = False
me_cube_005.use_mirror_vertex_groups = False
me_cube_005.update()
me_cube_004 = bpy.data.meshes.new('Cube.004')
me_cube_004.from_pydata([(0.1802, 0.2626, -6.432), (0.2125, 0.2626, -6.018), (0.1802, 0.5738, -6.432), (0.2125, 0.5738, -6.018), (0.3159, 0.2626, -6.531), (0.3482, 0.2626, -6.117), (0.3159, 0.5738, -6.531), (0.3482, 0.5738, -6.117), (0.2173, 0.4904, -6.299), (0.2346, 0.4904, -6.077), (0.218, 0.6906, -6.29), (0.2339, 0.6237, -6.087), (0.29, 0.4904, -6.352), (0.3073, 0.4904, -6.13), (0.2908, 0.6906, -6.343), (0.3066, 0.6237, -6.139), (0.2376, 0.7052, -6.039), (0.2217, 0.772, -6.242), (0.2945, 0.772, -6.295), (0.3103, 0.7052, -6.092)], [], [(0, 1, 3, 2), (2, 3, 7, 6), (6, 7, 5, 4), (4, 5, 1, 0), (2, 6, 4, 0), (7, 3, 1, 5), (8, 9, 11, 10), (15, 14, 18, 19), (14, 15, 13, 12), (12, 13, 9, 8), (10, 14, 12, 8), (15, 11, 9, 13), (17, 16, 19, 18), (14, 10, 17, 18), (11, 15, 19, 16), (10, 11, 16, 17)])
me_cube_004.materials.append(mat_material_005)
me_cube_004.use_remesh_preserve_volume = False
me_cube_004.use_remesh_preserve_attributes = False
me_cube_004.use_mirror_vertex_groups = False
me_cube_004.update()
me_cube_003 = bpy.data.meshes.new('Cube.003')
me_cube_003.from_pydata([(0.1999, -1.14, -3.756), (0.1999, -1.029, -3.747), (0.0467, -1.01, -3.661), (0.0467, -1.149, -3.644), (0.06279, -1.01, -3.665), (0.06279, -1.149, -3.649), (0.07826, -1.011, -3.68), (0.07826, -1.149, -3.664), (0.09253, -1.012, -3.704), (0.09253, -1.149, -3.688), (0.105, -1.013, -3.735), (0.105, -1.149, -3.721), (0.1153, -1.015, -3.774), (0.1153, -1.149, -3.76), (0.1229, -1.016, -3.818), (0.1229, -1.149, -3.806), (0.1276, -1.018, -3.866), (0.1276, -1.148, -3.855), (0.1292, -1.02, -3.915), (0.1292, -1.148, -3.906), (0.1276, -1.022, -3.965), (0.1276, -1.148, -3.958), (0.1229, -1.024, -4.013), (0.1229, -1.148, -4.007), (0.1153, -1.026, -4.057), (0.1153, -1.148, -4.052), (0.105, -1.027, -4.095), (0.105, -1.148, -4.092), (0.09253, -1.028, -4.127), (0.09253, -1.148, -4.125), (0.07826, -1.029, -4.151), (0.07826, -1.148, -4.149), (0.06279, -1.03, -4.165), (0.06279, -1.148, -4.164), (0.0467, -1.03, -4.17), (0.0467, -1.148, -4.169), (0.03061, -1.03, -4.165), (0.03061, -1.148, -4.164), (0.01513, -1.029, -4.151), (0.01513, -1.148, -4.149), (0.0008713, -1.028, -4.127), (0.0008713, -1.148, -4.125), (-0.01163, -1.027, -4.095), (-0.01163, -1.148, -4.092), (-0.02189, -1.026, -4.057), (-0.02189, -1.148, -4.052), (-0.02951, -1.024, -4.013), (-0.02951, -1.148, -4.007), (-0.0342, -1.022, -3.965), (-0.0342, -1.148, -3.958), (-0.03579, -1.02, -3.915), (-0.03579, -1.148, -3.906), (-0.0342, -1.018, -3.866), (-0.0342, -1.148, -3.855), (-0.02951, -1.016, -3.818), (-0.02951, -1.149, -3.806), (-0.02189, -1.015, -3.774), (-0.02189, -1.149, -3.76), (-0.01163, -1.013, -3.735), (-0.01163, -1.149, -3.721), (0.0008714, -1.012, -3.704), (0.0008714, -1.149, -3.688), (0.01513, -1.011, -3.68), (0.01513, -1.149, -3.664), (0.03061, -1.01, -3.665), (0.03061, -1.149, -3.649), (0.213, -1.029, -3.751), (0.213, -1.14, -3.76), (0.2256, -1.029, -3.763), (0.2256, -1.14, -3.773), (0.2372, -1.03, -3.782), (0.2372, -1.14, -3.792), (0.2474, -1.031, -3.808), (0.2474, -1.14, -3.819), (0.2557, -1.032, -3.839), (0.2557, -1.14, -3.851), (0.2619, -1.034, -3.875), (0.2619, -1.139, -3.888), (0.2657, -1.035, -3.914), (0.2657, -1.139, -3.928), (0.267, -1.037, -3.954), (0.267, -1.139, -3.97), (0.2657, -1.038, -3.995), (0.2657, -1.139, -4.012), (0.2619, -1.04, -4.034), (0.2619, -1.139, -4.052), (0.2557, -1.041, -4.069), (0.2557, -1.139, -4.089), (0.2474, -1.043, -4.101), (0.2474, -1.139, -4.121), (0.2372, -1.044, -4.127), (0.2372, -1.139, -4.147), (0.2256, -1.044, -4.146), (0.2256, -1.139, -4.167), (0.213, -1.045, -4.158), (0.213, -1.139, -4.179), (0.1999, -1.045, -4.162), (0.1999, -1.139, -4.183), (0.1868, -1.045, -4.158), (0.1868, -1.139, -4.179), (0.1742, -1.044, -4.146), (0.1742, -1.139, -4.167), (0.1626, -1.044, -4.127), (0.1626, -1.139, -4.147), (0.1525, -1.043, -4.101), (0.1525, -1.139, -4.121), (0.1441, -1.041, -4.069), (0.1441, -1.139, -4.089), (0.1379, -1.04, -4.034), (0.1379, -1.139, -4.052), (0.1341, -1.038, -3.995), (0.1341, -1.139, -4.012), (0.1328, -1.037, -3.954), (0.1328, -1.139, -3.97), (0.1341, -1.035, -3.914), (0.1341, -1.139, -3.928), (0.1379, -1.034, -3.875), (0.1379, -1.139, -3.888), (0.1441, -1.032, -3.839), (0.1441, -1.14, -3.851), (0.1525, -1.031, -3.808), (0.1525, -1.14, -3.819), (0.1626, -1.03, -3.782), (0.1626, -1.14, -3.792), (0.1742, -1.029, -3.763), (0.1742, -1.14, -3.773), (0.1868, -1.029, -3.751), (0.1868, -1.14, -3.76), (0.0467, -0.9594, -3.832), (0.06279, -0.96, -3.835), (0.2619, -1.018, -4.016), (0.2557, -1.022, -4.039), (0.1525, -1.026, -4.06), (0.1441, -1.022, -4.039), (0.07826, -0.9618, -3.845), (0.09253, -0.9647, -3.86), (0.2657, -1.013, -3.991), (0.105, -0.9687, -3.881), (0.1626, -1.03, -4.076), (0.1153, -0.9735, -3.906), (0.1229, -0.9789, -3.934), (0.267, -1.008, -3.964), (0.1276, -0.9849, -3.965), (0.1742, -1.032, -4.089), (0.1292, -0.9911, -3.998), (0.1276, -0.9973, -4.03), (0.2657, -1.003, -3.938), (0.1229, -1.003, -4.061), (0.1868, -1.033, -4.097), (0.1153, -1.009, -4.09), (0.105, -1.014, -4.115), (0.2619, -0.9982, -3.913), (0.09253, -1.017, -4.135), (0.1999, -1.034, -4.099), (0.07826, -1.02, -4.151), (0.06279, -1.022, -4.16), (0.2557, -0.9938, -3.89), (0.0467, -1.023, -4.163), (0.213, -1.033, -4.097), (0.03061, -1.022, -4.16), (0.01513, -1.02, -4.151), (0.2474, -0.9898, -3.869), (0.0008713, -1.017, -4.135), (0.2256, -1.032, -4.089), (-0.01163, -1.014, -4.115), (-0.02189, -1.009, -4.09), (0.2372, -0.9866, -3.852), (-0.02951, -1.003, -4.061), (0.2372, -1.03, -4.076), (-0.0342, -0.9973, -4.03), (-0.03579, -0.9911, -3.998), (0.2256, -0.9842, -3.84), (-0.0342, -0.9849, -3.965), (0.2474, -1.026, -4.06), (-0.02951, -0.9789, -3.934), (-0.02189, -0.9735, -3.906), (0.213, -0.9828, -3.832), (-0.01163, -0.9687, -3.881), (0.0008714, -0.9647, -3.86), (0.01513, -0.9618, -3.845), (0.03061, -0.96, -3.835), (0.1999, -0.9823, -3.83), (0.1379, -1.018, -4.016), (0.1341, -1.013, -3.991), (0.1328, -1.008, -3.964), (0.1341, -1.003, -3.938), (0.1379, -0.9982, -3.913), (0.1441, -0.9938, -3.89), (0.1525, -0.9898, -3.869), (0.1626, -0.9866, -3.852), (0.1742, -0.9842, -3.84), (0.1868, -0.9828, -3.832)], [], [(67, 0, 127, 125, 123, 121, 119, 117, 115, 113, 111, 109, 107, 105, 103, 101, 99, 97, 95, 93, 91, 89, 87, 85, 83, 81, 79, 77, 75, 73, 71, 69), (2, 3, 5, 4), (122, 123, 125, 124), (4, 5, 7, 6), (120, 121, 123, 122), (6, 7, 9, 8), (118, 119, 121, 120), (8, 9, 11, 10), (116, 117, 119, 118), (10, 11, 13, 12), (114, 115, 117, 116), (12, 13, 15, 14), (112, 113, 115, 114), (14, 15, 17, 16), (110, 111, 113, 112), (16, 17, 19, 18), (108, 109, 111, 110), (18, 19, 21, 20), (106, 107, 109, 108), (20, 21, 23, 22), (104, 105, 107, 106), (22, 23, 25, 24), (102, 103, 105, 104), (24, 25, 27, 26), (100, 101, 103, 102), (26, 27, 29, 28), (98, 99, 101, 100), (28, 29, 31, 30), (96, 97, 99, 98), (30, 31, 33, 32), (94, 95, 97, 96), (32, 33, 35, 34), (92, 93, 95, 94), (34, 35, 37, 36), (90, 91, 93, 92), (36, 37, 39, 38), (88, 89, 91, 90), (38, 39, 41, 40), (86, 87, 89, 88), (40, 41, 43, 42), (84, 85, 87, 86), (42, 43, 45, 44), (82, 83, 85, 84), (44, 45, 47, 46), (80, 81, 83, 82), (46, 47, 49, 48), (78, 79, 81, 80), (48, 49, 51, 50), (76, 77, 79, 78), (50, 51, 53, 52), (74, 75, 77, 76), (52, 53, 55, 54), (72, 73, 75, 74), (54, 55, 57, 56), (70, 71, 73, 72), (56, 57, 59, 58), (56, 58, 177, 175), (68, 69, 71, 70), (58, 59, 61, 60), (126, 127, 0, 1), (66, 67, 69, 68), (60, 61, 63, 62), (5, 3, 65, 63, 61, 59, 57, 55, 53, 51, 49, 47, 45, 43, 41, 39, 37, 35, 33, 31, 29, 27, 25, 23, 21, 19, 17, 15, 13, 11, 9, 7), (1, 0, 67, 66), (62, 63, 65, 64), (124, 125, 127, 126), (64, 65, 3, 2), (104, 106, 133, 132), (181, 176, 171, 166, 161, 156, 151, 146, 141, 136, 130, 131, 173, 168, 163, 158, 153, 148, 143, 138, 132, 133, 182, 183, 184, 185, 186, 187, 188, 189, 190, 191), (128, 129, 134, 135, 137, 139, 140, 142, 144, 145, 147, 149, 150, 152, 154, 155, 157, 159, 160, 162, 164, 165, 167, 169, 170, 172, 174, 175, 177, 178, 179, 180), (90, 92, 163, 168), (110, 112, 184, 183), (4, 6, 134, 129), (46, 48, 169, 167), (36, 38, 160, 159), (72, 74, 156, 161), (26, 28, 152, 150), (112, 114, 185, 184), (100, 102, 138, 143), (86, 88, 173, 131), (16, 18, 144, 142), (58, 60, 178, 177), (6, 8, 135, 134), (48, 50, 170, 169), (114, 116, 186, 185), (82, 84, 130, 136), (68, 70, 166, 171), (38, 40, 162, 160), (96, 98, 148, 153), (28, 30, 154, 152), (116, 118, 187, 186), (18, 20, 145, 144), (60, 62, 179, 178), (78, 80, 141, 146), (8, 10, 137, 135), (50, 52, 172, 170), (92, 94, 158, 163), (40, 42, 164, 162), (118, 120, 188, 187), (30, 32, 155, 154), (74, 76, 151, 156), (20, 22, 147, 145), (102, 104, 132, 138), (62, 64, 180, 179), (88, 90, 168, 173), (120, 122, 189, 188), (1, 66, 176, 181), (10, 12, 139, 137), (52, 54, 174, 172), (42, 44, 165, 164), (70, 72, 161, 166), (32, 34, 157, 155), (122, 124, 190, 189), (98, 100, 143, 148), (64, 2, 128, 180), (22, 24, 149, 147), (2, 4, 129, 128), (106, 108, 182, 133), (12, 14, 140, 139), (54, 56, 175, 174), (84, 86, 131, 130), (124, 126, 191, 190), (80, 82, 136, 141), (66, 68, 171, 176), (44, 46, 167, 165), (94, 96, 153, 158), (34, 36, 159, 157), (108, 110, 183, 182), (126, 1, 181, 191), (24, 26, 150, 149), (76, 78, 146, 151), (14, 16, 142, 140)])
me_cube_003.materials.append(mat_material_006)
me_cube_003.use_remesh_preserve_volume = False
me_cube_003.use_remesh_preserve_attributes = False
me_cube_003.use_mirror_vertex_groups = False
me_cube_003.update()
me_cube_001 = bpy.data.meshes.new('Cube.001')
me_cube_001.from_pydata([], [], [])
me_cube_001.materials.append(mat_material)
me_cube_001.use_remesh_preserve_volume = False
me_cube_001.use_remesh_preserve_attributes = False
me_cube_001.use_mirror_vertex_groups = False
me_cube_001.update()
me_cylinder = bpy.data.meshes.new('Cylinder')
me_cylinder.from_pydata([(0.7351, 1.184, -3.91), (0.7374, 1.184, -2.685), (1.124, 1.138, -3.91), (1.126, 1.138, -2.685), (1.484, 1.003, -3.909), (1.486, 1.003, -2.684), (1.788, 0.7894, -3.909), (1.791, 0.7894, -2.684), (2.015, 0.5125, -3.909), (2.017, 0.5125, -2.684), (2.146, 0.1932, -3.909), (2.148, 0.1932, -2.684), (2.173, -0.1449, -3.909), (2.175, -0.1449, -2.684), (2.093, -0.4767, -3.909), (2.095, -0.4767, -2.684), (1.913, -0.7776, -3.909), (1.915, -0.7776, -2.684), (1.645, -1.025, -3.909), (1.647, -1.025, -2.684), (1.309, -1.201, -3.91), (1.312, -1.201, -2.684), (0.9314, -1.293, -3.91), (0.9337, -1.293, -2.685), (0.2027, -1.293, -3.91), (0.205, -1.293, -2.685), (-0.1753, -1.201, -3.91), (-0.1729, -1.201, -2.685), (-0.4189, -1.025, -3.911), (-0.4166, -1.025, -2.686), (-0.5776, -0.7776, -3.911), (-0.5753, -0.7776, -2.686), (-0.2231, -0.4767, -3.91), (-0.2208, -0.4767, -2.685), (-0.08411, -0.1449, -3.91), (-0.0818, -0.1449, -2.685), (-0.2762, 0.1932, -3.91), (-0.2739, 0.1932, -2.685), (-0.6798, 0.5125, -3.911), (-0.6775, 0.5125, -2.686), (-0.5627, 0.7894, -3.911), (-0.5603, 0.7894, -2.686), (-0.3499, 1.003, -3.911), (-0.3476, 1.003, -2.686), (0.01009, 1.138, -3.91), (0.0124, 1.138, -2.685), (0.1977, 1.036, -2.721), (0.1964, 1.036, -3.874), (-0.09093, 0.9125, -3.875), (-0.08962, 0.9125, -2.721), (0.1212, -0.1357, -3.874), (0.1225, -0.1357, -2.721), (-0.03209, 0.173, -3.874), (-0.03078, 0.173, -2.721), (-0.2594, 0.7173, -2.721), (-0.2608, 0.7173, -3.875), (-0.353, 0.4645, -2.721), (-0.3543, 0.4645, -3.875), (0.01027, -0.4386, -3.874), (0.01158, -0.4386, -2.721), (-0.2714, -0.7133, -2.721), (-0.2727, -0.7133, -3.874), (0.3515, -1.184, -2.721), (0.3502, -1.184, -3.874), (0.04848, -1.1, -3.874), (0.04979, -1.1, -2.721), (-0.1447, -0.9394, -2.721), (-0.146, -0.9394, -3.874), (0.7765, 1.078, -2.721), (0.7752, 1.078, -3.874), (0.9318, -1.184, -3.874), (0.9331, -1.184, -2.721), (1.086, 1.036, -3.874), (1.087, 1.036, -2.72), (1.235, -1.1, -2.72), (1.233, -1.1, -3.874), (1.373, 0.9125, -3.874), (1.374, 0.9125, -2.72), (1.617, 0.7173, -2.72), (1.616, 0.7173, -3.873), (1.798, 0.4645, -2.72), (1.797, 0.4645, -3.873), (1.502, -0.9394, -2.72), (1.501, -0.9394, -3.874), (1.716, -0.7133, -2.72), (1.715, -0.7133, -3.873), (1.86, -0.4386, -2.72), (1.859, -0.4386, -3.873), (1.903, 0.173, -2.72), (1.902, 0.173, -3.873), (1.924, -0.1357, -2.72), (1.923, -0.1357, -3.873)], [], [(0, 1, 3, 2), (2, 3, 5, 4), (4, 5, 7, 6), (6, 7, 9, 8), (8, 9, 11, 10), (10, 11, 13, 12), (12, 13, 15, 14), (14, 15, 17, 16), (16, 17, 19, 18), (18, 19, 21, 20), (20, 21, 23, 22), (22, 23, 25, 24), (24, 25, 27, 26), (26, 27, 29, 28), (28, 29, 31, 30), (30, 31, 33, 32), (32, 33, 35, 34), (34, 35, 37, 36), (36, 37, 39, 38), (38, 39, 41, 40), (40, 41, 43, 42), (3, 1, 68, 73, 77, 78, 80, 88, 90, 86, 84, 82, 74, 71, 62, 25, 23, 21, 19, 17, 15, 13, 11, 9, 7, 5), (42, 43, 45, 44), (44, 45, 1, 0), (0, 69, 47, 48, 55, 57, 52, 50, 58, 61, 67, 64, 63, 24, 26, 28, 30, 32, 34, 36, 38, 40, 42, 44), (87, 86, 90, 91), (91, 90, 88, 89), (85, 84, 86, 87), (79, 78, 77, 76), (81, 80, 78, 79), (48, 49, 54, 55), (83, 82, 84, 85), (70, 71, 74, 75), (52, 53, 51, 50), (75, 74, 82, 83), (58, 59, 60, 61), (63, 62, 71, 70), (47, 46, 49, 48), (61, 60, 66, 67), (55, 54, 56, 57), (72, 73, 68, 69), (57, 56, 53, 52), (25, 62, 65, 66, 60, 59, 51, 53, 56, 54, 49, 46, 68, 1, 45, 43, 41, 39, 37, 35, 33, 31, 29, 27), (50, 51, 59, 58), (24, 63, 70, 75, 83, 85, 87, 91, 89, 81, 79, 76, 72, 69, 0, 2, 4, 6, 8, 10, 12, 14, 16, 18, 20, 22), (76, 77, 73, 72), (67, 66, 65, 64), (64, 65, 62, 63), (89, 88, 80, 81), (69, 68, 46, 47)])
me_cylinder.materials.append(mat_material_009)
me_cylinder.use_remesh_preserve_volume = False
me_cylinder.use_remesh_preserve_attributes = False
me_cylinder.use_mirror_vertex_groups = False
me_cylinder.update()
me_cylinder_003 = bpy.data.meshes.new('Cylinder.003')
me_cylinder_003.from_pydata([(-4.269, 1.428, -0.163), (-3.364, 1.42, -0.1618), (-4.266, 1.693, -0.2494), (-3.362, 1.686, -0.2481), (-4.265, 1.858, -0.4755), (-3.36, 1.85, -0.4742), (-4.264, 1.858, -0.755), (-3.36, 1.85, -0.7537), (-4.265, 1.693, -0.9811), (-3.361, 1.686, -0.9798), (-4.268, 1.428, -1.067), (-3.363, 1.42, -1.066), (-4.27, 1.162, -0.9811), (-3.366, 1.154, -0.9798), (-4.272, 0.9976, -0.755), (-3.367, 0.9897, -0.7537), (-4.272, 0.9976, -0.4755), (-3.368, 0.9897, -0.4742), (-4.271, 1.162, -0.2494), (-3.367, 1.154, -0.2481), (-3.58, 1.568, -0.4103), (-3.581, 1.42, -0.3622), (-3.579, 1.659, -0.5362), (-3.579, 1.659, -0.6918), (-3.579, 1.568, -0.8177), (-3.581, 1.42, -0.8658), (-3.582, 1.272, -0.8177), (-3.583, 1.18, -0.6918), (-3.583, 1.18, -0.5362), (-3.583, 1.272, -0.4103), (-3.319, 1.521, -0.4714), (-3.32, 1.418, -0.4379), (-3.318, 1.585, -0.5593), (-3.318, 1.585, -0.6679), (-3.319, 1.521, -0.7558), (-3.32, 1.417, -0.7894), (-3.321, 1.314, -0.7558), (-3.321, 1.25, -0.6679), (-3.321, 1.25, -0.5593), (-3.321, 1.314, -0.4714), (-3.319, 1.606, -0.3541), (-3.32, 1.418, -0.2928), (-3.317, 1.723, -0.5145), (-3.317, 1.723, -0.7127), (-3.318, 1.606, -0.8731), (-3.319, 1.417, -0.9344), (-3.321, 1.229, -0.8731), (-3.322, 1.112, -0.7127), (-3.323, 1.112, -0.5145), (-3.322, 1.229, -0.3541), (-3.439, 1.607, -0.3542), (-3.44, 1.418, -0.293), (-3.437, 1.723, -0.5146), (-3.437, 1.723, -0.7129), (-3.438, 1.607, -0.8733), (-3.44, 1.418, -0.9345), (-3.441, 1.23, -0.8733), (-3.443, 1.113, -0.7129), (-3.443, 1.113, -0.5146), (-3.442, 1.23, -0.3542), (-4.057, 0.6716, -0.2901), (-3.298, 0.665, -0.289), (-4.055, 0.8946, -0.3626), (-3.296, 0.888, -0.3615), (-4.053, 1.032, -0.5523), (-3.294, 1.026, -0.5513), (-4.053, 1.032, -0.7869), (-3.294, 1.026, -0.7858), (-4.054, 0.8946, -0.9766), (-3.295, 0.888, -0.9756), (-4.056, 0.6716, -1.049), (-3.297, 0.665, -1.048), (-4.058, 0.4485, -0.9766), (-3.299, 0.4419, -0.9756), (-4.059, 0.3106, -0.7869), (-3.3, 0.304, -0.7858), (-4.06, 0.3106, -0.5523), (-3.301, 0.304, -0.5513), (-4.059, 0.4485, -0.3626), (-3.3, 0.4419, -0.3615), (-3.479, 0.7892, -0.4976), (-3.48, 0.665, -0.4572), (-3.478, 0.8659, -0.6032), (-3.478, 0.8659, -0.7338), (-3.478, 0.7891, -0.8395), (-3.479, 0.665, -0.8798), (-3.48, 0.5408, -0.8395), (-3.481, 0.464, -0.7338), (-3.481, 0.464, -0.6032), (-3.481, 0.5408, -0.4976), (-3.26, 0.7498, -0.5489), (-3.261, 0.6631, -0.5207), (-3.259, 0.8033, -0.6226), (-3.259, 0.8033, -0.7138), (-3.259, 0.7497, -0.7876), (-3.26, 0.6631, -0.8157), (-3.261, 0.5764, -0.7876), (-3.262, 0.5228, -0.7138), (-3.262, 0.5228, -0.6226), (-3.261, 0.5764, -0.5489), (-3.259, 0.8213, -0.4504), (-3.261, 0.6631, -0.399), (-3.258, 0.9191, -0.585), (-3.258, 0.9191, -0.7514), (-3.259, 0.8213, -0.886), (-3.26, 0.6631, -0.9374), (-3.261, 0.5048, -0.886), (-3.263, 0.407, -0.7514), (-3.263, 0.407, -0.585), (-3.262, 0.5048, -0.4504), (-3.36, 0.8219, -0.4505), (-3.362, 0.6637, -0.3991), (-3.359, 0.9197, -0.5851), (-3.359, 0.9197, -0.7515), (-3.36, 0.8219, -0.8861), (-3.361, 0.6637, -0.9375), (-3.362, 0.5054, -0.8861), (-3.363, 0.4076, -0.7515), (-3.364, 0.4076, -0.5851), (-3.363, 0.5054, -0.4505), (-4.095, -0.04533, -0.2236), (-3.282, -0.0524, -0.2225), (-4.093, 0.1938, -0.3013), (-3.28, 0.1867, -0.3001), (-4.092, 0.3416, -0.5047), (-3.278, 0.3345, -0.5036), (-4.091, 0.3416, -0.7561), (-3.278, 0.3345, -0.755), (-4.092, 0.1938, -0.9595), (-3.279, 0.1867, -0.9584), (-4.094, -0.04534, -1.037), (-3.281, -0.05241, -1.036), (-4.096, -0.2845, -0.9595), (-3.283, -0.2915, -0.9584), (-4.098, -0.4322, -0.7561), (-3.284, -0.4393, -0.755), (-4.098, -0.4322, -0.5047), (-3.285, -0.4393, -0.5036), (-4.097, -0.2844, -0.3013), (-3.284, -0.2915, -0.3001), (-3.476, 0.08072, -0.446), (-3.477, -0.0524, -0.4028), (-3.475, 0.163, -0.5593), (-3.475, 0.163, -0.6993), (-3.475, 0.08072, -0.8125), (-3.476, -0.05241, -0.8558), (-3.478, -0.1855, -0.8125), (-3.478, -0.2678, -0.6993), (-3.479, -0.2678, -0.5593), (-3.478, -0.1855, -0.446), (-3.241, 0.03849, -0.501), (-3.242, -0.05445, -0.4708), (-3.24, 0.09592, -0.5801), (-3.24, 0.09592, -0.6778), (-3.241, 0.03848, -0.7569), (-3.241, -0.05445, -0.7871), (-3.242, -0.1474, -0.7569), (-3.243, -0.2048, -0.6778), (-3.243, -0.2048, -0.5801), (-3.243, -0.1474, -0.501), (-3.241, 0.1152, -0.3955), (-3.242, -0.05445, -0.3404), (-3.239, 0.22, -0.5398), (-3.239, 0.22, -0.7181), (-3.24, 0.1152, -0.8624), (-3.241, -0.05445, -0.9175), (-3.243, -0.2241, -0.8624), (-3.244, -0.3289, -0.7181), (-3.244, -0.3289, -0.5398), (-3.243, -0.2241, -0.3955), (-3.349, 0.1158, -0.3956), (-3.35, -0.05379, -0.3405), (-3.348, 0.2207, -0.5399), (-3.347, 0.2207, -0.7182), (-3.348, 0.1158, -0.8625), (-3.349, -0.0538, -0.9176), (-3.351, -0.2234, -0.8625), (-3.352, -0.3282, -0.7182), (-3.352, -0.3282, -0.5399), (-3.352, -0.2234, -0.3956), (-4.1, -0.7745, -0.2356), (-3.341, -0.7811, -0.2345), (-4.098, -0.5514, -0.3081), (-3.339, -0.558, -0.307), (-4.096, -0.4136, -0.4978), (-3.337, -0.4202, -0.4968), (-4.096, -0.4136, -0.7324), (-3.337, -0.4202, -0.7313), (-4.097, -0.5514, -0.9221), (-3.338, -0.558, -0.9211), (-4.099, -0.7745, -0.9946), (-3.34, -0.7811, -0.9936), (-4.101, -0.9976, -0.9221), (-3.342, -1.004, -0.9211), (-4.102, -1.135, -0.7324), (-3.343, -1.142, -0.7313), (-4.103, -1.135, -0.4978), (-3.344, -1.142, -0.4968), (-4.102, -0.9976, -0.3081), (-3.343, -1.004, -0.307), (-3.522, -0.6569, -0.4431), (-3.523, -0.7811, -0.4028), (-3.521, -0.5801, -0.5488), (-3.521, -0.5801, -0.6793), (-3.521, -0.6569, -0.785), (-3.522, -0.7811, -0.8253), (-3.524, -0.9053, -0.785), (-3.524, -0.982, -0.6793), (-3.524, -0.982, -0.5488), (-3.524, -0.9053, -0.4431), (-3.303, -0.6963, -0.4944), (-3.304, -0.783, -0.4662), (-3.302, -0.6427, -0.5682), (-3.302, -0.6427, -0.6593), (-3.303, -0.6963, -0.7331), (-3.303, -0.783, -0.7612), (-3.304, -0.8697, -0.7331), (-3.305, -0.9233, -0.6593), (-3.305, -0.9233, -0.5682), (-3.304, -0.8697, -0.4944), (-3.302, -0.6248, -0.396), (-3.304, -0.783, -0.3445), (-3.301, -0.527, -0.5306), (-3.301, -0.527, -0.6969), (-3.302, -0.6248, -0.8315), (-3.303, -0.783, -0.883), (-3.305, -0.9412, -0.8315), (-3.306, -1.039, -0.6969), (-3.306, -1.039, -0.5306), (-3.305, -0.9412, -0.396), (-3.403, -0.6241, -0.396), (-3.405, -0.7824, -0.3446), (-3.402, -0.5264, -0.5307), (-3.402, -0.5264, -0.697), (-3.403, -0.6242, -0.8316), (-3.404, -0.7824, -0.8831), (-3.405, -0.9406, -0.8316), (-3.406, -1.038, -0.697), (-3.407, -1.038, -0.5307), (-3.406, -0.9406, -0.396), (-3.998, -1.475, -0.1842), (-3.354, -1.481, -0.1833), (-3.997, -1.286, -0.2457), (-3.352, -1.291, -0.2448), (-3.995, -1.169, -0.4068), (-3.351, -1.174, -0.4059), (-3.995, -1.169, -0.6059), (-3.351, -1.174, -0.605), (-3.996, -1.286, -0.767), (-3.352, -1.291, -0.7661), (-3.998, -1.475, -0.8285), (-3.353, -1.481, -0.8276), (-3.999, -1.665, -0.767), (-3.355, -1.67, -0.7661), (-4.001, -1.782, -0.6059), (-3.356, -1.787, -0.605), (-4.001, -1.782, -0.4068), (-3.356, -1.787, -0.4059), (-4.0, -1.665, -0.2457), (-3.356, -1.67, -0.2448), (-3.508, -1.375, -0.3603), (-3.509, -1.481, -0.3261), (-3.507, -1.31, -0.45), (-3.507, -1.31, -0.5609), (-3.507, -1.375, -0.6506), (-3.508, -1.481, -0.6848), (-3.509, -1.586, -0.6506), (-3.51, -1.651, -0.5609), (-3.51, -1.651, -0.45), (-3.509, -1.586, -0.3603), (-3.322, -1.409, -0.4039), (-3.322, -1.482, -0.38), (-3.321, -1.363, -0.4665), (-3.321, -1.363, -0.5439), (-3.322, -1.409, -0.6065), (-3.322, -1.482, -0.6304), (-3.323, -1.556, -0.6065), (-3.323, -1.602, -0.5439), (-3.323, -1.602, -0.4665), (-3.323, -1.556, -0.4039), (-3.321, -1.348, -0.3203), (-3.323, -1.482, -0.2766), (-3.321, -1.265, -0.4346), (-3.32, -1.265, -0.5758), (-3.321, -1.348, -0.6901), (-3.322, -1.482, -0.7337), (-3.323, -1.617, -0.6901), (-3.324, -1.7, -0.5758), (-3.324, -1.7, -0.4346), (-3.324, -1.617, -0.3203), (-3.407, -1.348, -0.3204), (-3.408, -1.482, -0.2767), (-3.406, -1.265, -0.4346), (-3.406, -1.265, -0.5759), (-3.406, -1.348, -0.6902), (-3.408, -1.482, -0.7338), (-3.409, -1.616, -0.6902), (-3.41, -1.699, -0.5759), (-3.41, -1.699, -0.4346), (-3.409, -1.616, -0.3204), (-4.181, 2.273, -0.1109), (-3.334, 2.266, -0.1097), (-4.179, 2.522, -0.1918), (-3.332, 2.515, -0.1906), (-4.177, 2.676, -0.4035), (-3.33, 2.669, -0.4023), (-4.177, 2.676, -0.6653), (-3.33, 2.669, -0.6641), (-4.178, 2.522, -0.877), (-3.331, 2.515, -0.8758), (-4.18, 2.273, -0.9579), (-3.333, 2.266, -0.9567), (-4.182, 2.025, -0.877), (-3.335, 2.017, -0.8758), (-4.184, 1.871, -0.6653), (-3.337, 1.863, -0.6641), (-4.184, 1.871, -0.4035), (-3.337, 1.863, -0.4023), (-4.183, 2.025, -0.1918), (-3.336, 2.017, -0.1906), (-3.536, 2.405, -0.3425), (-3.537, 2.266, -0.2974), (-3.535, 2.49, -0.4604), (-3.535, 2.49, -0.6061), (-3.536, 2.405, -0.724), (-3.537, 2.266, -0.769), (-3.538, 2.127, -0.724), (-3.539, 2.042, -0.6061), (-3.539, 2.042, -0.4604), (-3.539, 2.127, -0.3425), (-3.292, 2.361, -0.3997), (-3.293, 2.264, -0.3683), (-3.291, 2.42, -0.482), (-3.291, 2.42, -0.5837), (-3.292, 2.361, -0.666), (-3.292, 2.264, -0.6975), (-3.293, 2.167, -0.666), (-3.294, 2.107, -0.5837), (-3.294, 2.107, -0.482), (-3.294, 2.167, -0.3997), (-3.291, 2.441, -0.2898), (-3.293, 2.264, -0.2325), (-3.29, 2.55, -0.44), (-3.29, 2.55, -0.6257), (-3.291, 2.441, -0.7759), (-3.292, 2.264, -0.8333), (-3.294, 2.087, -0.7759), (-3.295, 1.978, -0.6257), (-3.295, 1.978, -0.44), (-3.294, 2.087, -0.2898), (-3.404, 2.441, -0.2899), (-3.405, 2.265, -0.2326), (-3.403, 2.55, -0.4402), (-3.402, 2.55, -0.6258), (-3.403, 2.441, -0.776), (-3.405, 2.265, -0.8334), (-3.406, 2.088, -0.776), (-3.407, 1.979, -0.6258), (-3.408, 1.979, -0.4402), (-3.407, 2.088, -0.2899), (-4.181, 2.273, -0.1109), (-3.334, 2.266, -0.1097), (-4.179, 2.522, -0.1918), (-3.332, 2.515, -0.1906), (-4.177, 2.676, -0.4035), (-3.33, 2.669, -0.4023), (-4.177, 2.676, -0.6653), (-3.33, 2.669, -0.6641), (-4.178, 2.522, -0.877), (-3.331, 2.515, -0.8758), (-4.18, 2.273, -0.9579), (-3.333, 2.266, -0.9567), (-4.182, 2.025, -0.877), (-3.335, 2.017, -0.8758), (-4.184, 1.871, -0.6653), (-3.337, 1.863, -0.6641), (-4.184, 1.871, -0.4035), (-3.337, 1.863, -0.4023), (-4.183, 2.025, -0.1918), (-3.336, 2.017, -0.1906), (-3.536, 2.405, -0.3425), (-3.537, 2.266, -0.2974), (-3.535, 2.49, -0.4604), (-3.535, 2.49, -0.6061), (-3.536, 2.405, -0.724), (-3.537, 2.266, -0.769), (-3.538, 2.127, -0.724), (-3.539, 2.042, -0.6061), (-3.539, 2.042, -0.4604), (-3.539, 2.127, -0.3425), (-3.292, 2.361, -0.3997), (-3.293, 2.264, -0.3683), (-3.291, 2.42, -0.482), (-3.291, 2.42, -0.5837), (-3.292, 2.361, -0.666), (-3.292, 2.264, -0.6975), (-3.293, 2.167, -0.666), (-3.294, 2.107, -0.5837), (-3.294, 2.107, -0.482), (-3.294, 2.167, -0.3997), (-3.291, 2.441, -0.2898), (-3.293, 2.264, -0.2325), (-3.29, 2.55, -0.44), (-3.29, 2.55, -0.6257), (-3.291, 2.441, -0.7759), (-3.292, 2.264, -0.8333), (-3.294, 2.087, -0.7759), (-3.295, 1.978, -0.6257), (-3.295, 1.978, -0.44), (-3.294, 2.087, -0.2898), (-3.404, 2.441, -0.2899), (-3.405, 2.265, -0.2326), (-3.403, 2.55, -0.4402), (-3.402, 2.55, -0.6258), (-3.403, 2.441, -0.776), (-3.405, 2.265, -0.8334), (-3.406, 2.088, -0.776), (-3.407, 1.979, -0.6258), (-3.408, 1.979, -0.4402), (-3.407, 2.088, -0.2899), (-3.88, 2.932, -0.1834), (-3.326, 2.928, -0.1826), (-3.879, 3.095, -0.2363), (-3.325, 3.091, -0.2355), (-3.878, 3.196, -0.3749), (-3.324, 3.191, -0.3741), (-3.878, 3.196, -0.5462), (-3.323, 3.191, -0.5454), (-3.878, 3.095, -0.6847), (-3.324, 3.091, -0.6839), (-3.88, 2.932, -0.7377), (-3.325, 2.928, -0.7369), (-3.881, 2.77, -0.6847), (-3.327, 2.765, -0.6839), (-3.882, 2.669, -0.5462), (-3.328, 2.664, -0.5454), (-3.882, 2.669, -0.3749), (-3.328, 2.664, -0.3741), (-3.882, 2.77, -0.2363), (-3.327, 2.765, -0.2355), (-3.458, 3.018, -0.3349), (-3.459, 2.928, -0.3054), (-3.458, 3.074, -0.4121), (-3.457, 3.074, -0.5074), (-3.458, 3.018, -0.5846), (-3.459, 2.928, -0.614), (-3.459, 2.837, -0.5846), (-3.46, 2.781, -0.5074), (-3.46, 2.781, -0.4121), (-3.46, 2.837, -0.3349), (-3.298, 2.99, -0.3724), (-3.299, 2.926, -0.3518), (-3.298, 3.029, -0.4262), (-3.298, 3.029, -0.4928), (-3.298, 2.99, -0.5467), (-3.299, 2.926, -0.5672), (-3.299, 2.863, -0.5467), (-3.3, 2.824, -0.4928), (-3.3, 2.824, -0.4262), (-3.299, 2.863, -0.3724), (-3.298, 3.042, -0.3005), (-3.299, 2.926, -0.2629), (-3.297, 3.113, -0.3988), (-3.297, 3.113, -0.5203), (-3.298, 3.042, -0.6186), (-3.299, 2.926, -0.6561), (-3.3, 2.811, -0.6186), (-3.3, 2.739, -0.5203), (-3.301, 2.739, -0.3988), (-3.3, 2.811, -0.3005), (-3.372, 3.042, -0.3005), (-3.373, 2.927, -0.263), (-3.371, 3.114, -0.3988), (-3.371, 3.114, -0.5203), (-3.371, 3.042, -0.6186), (-3.372, 2.927, -0.6562), (-3.373, 2.811, -0.6186), (-3.374, 2.74, -0.5203), (-3.374, 2.74, -0.3988), (-3.374, 2.811, -0.3005)], [], [(0, 1, 3, 2), (2, 3, 5, 4), (4, 5, 7, 6), (6, 7, 9, 8), (8, 9, 11, 10), (10, 11, 13, 12), (12, 13, 15, 14), (14, 15, 17, 16), (5, 3, 20, 22), (16, 17, 19, 18), (18, 19, 1, 0), (0, 2, 4, 6, 8, 10, 12, 14, 16, 18), (21, 29, 39, 31), (1, 19, 29, 21), (19, 17, 28, 29), (17, 15, 27, 28), (15, 13, 26, 27), (13, 11, 25, 26), (11, 9, 24, 25), (9, 7, 23, 24), (3, 1, 21, 20), (7, 5, 22, 23), (37, 36, 46, 47), (27, 26, 36, 37), (24, 23, 33, 34), (20, 21, 31, 30), (28, 27, 37, 38), (25, 24, 34, 35), (22, 20, 30, 32), (29, 28, 38, 39), (26, 25, 35, 36), (23, 22, 32, 33), (44, 43, 53, 54), (34, 33, 43, 44), (30, 31, 41, 40), (38, 37, 47, 48), (35, 34, 44, 45), (32, 30, 40, 42), (39, 38, 48, 49), (36, 35, 45, 46), (33, 32, 42, 43), (31, 39, 49, 41), (50, 51, 59, 58, 57, 56, 55, 54, 53, 52), (40, 41, 51, 50), (48, 47, 57, 58), (45, 44, 54, 55), (42, 40, 50, 52), (49, 48, 58, 59), (46, 45, 55, 56), (43, 42, 52, 53), (41, 49, 59, 51), (47, 46, 56, 57), (62, 63, 65, 64), (64, 65, 67, 66), (66, 67, 69, 68), (68, 69, 71, 70), (70, 71, 73, 72), (72, 73, 75, 74), (74, 75, 77, 76), (65, 63, 80, 82), (76, 77, 79, 78), (78, 79, 61, 60), (60, 62, 64, 66, 68, 70, 72, 74, 76, 78), (81, 89, 99, 91), (61, 79, 89, 81), (79, 77, 88, 89), (77, 75, 87, 88), (75, 73, 86, 87), (73, 71, 85, 86), (71, 69, 84, 85), (69, 67, 83, 84), (63, 61, 81, 80), (67, 65, 82, 83), (97, 96, 106, 107), (87, 86, 96, 97), (84, 83, 93, 94), (80, 81, 91, 90), (88, 87, 97, 98), (85, 84, 94, 95), (82, 80, 90, 92), (89, 88, 98, 99), (86, 85, 95, 96), (83, 82, 92, 93), (104, 103, 113, 114), (94, 93, 103, 104), (90, 91, 101, 100), (98, 97, 107, 108), (95, 94, 104, 105), (92, 90, 100, 102), (99, 98, 108, 109), (96, 95, 105, 106), (93, 92, 102, 103), (91, 99, 109, 101), (110, 111, 119, 118, 117, 116, 115, 114, 113, 112), (100, 101, 111, 110), (108, 107, 117, 118), (105, 104, 114, 115), (102, 100, 110, 112), (109, 108, 118, 119), (106, 105, 115, 116), (103, 102, 112, 113), (101, 109, 119, 111), (107, 106, 116, 117), (122, 123, 125, 124), (124, 125, 127, 126), (126, 127, 129, 128), (128, 129, 131, 130), (130, 131, 133, 132), (132, 133, 135, 134), (134, 135, 137, 136), (125, 123, 140, 142), (136, 137, 139, 138), (138, 139, 121, 120), (120, 122, 124, 126, 128, 130, 132, 134, 136, 138), (141, 149, 159, 151), (121, 139, 149, 141), (139, 137, 148, 149), (137, 135, 147, 148), (135, 133, 146, 147), (133, 131, 145, 146), (131, 129, 144, 145), (129, 127, 143, 144), (123, 121, 141, 140), (127, 125, 142, 143), (157, 156, 166, 167), (147, 146, 156, 157), (144, 143, 153, 154), (140, 141, 151, 150), (148, 147, 157, 158), (145, 144, 154, 155), (142, 140, 150, 152), (149, 148, 158, 159), (146, 145, 155, 156), (143, 142, 152, 153), (164, 163, 173, 174), (154, 153, 163, 164), (150, 151, 161, 160), (158, 157, 167, 168), (155, 154, 164, 165), (152, 150, 160, 162), (159, 158, 168, 169), (156, 155, 165, 166), (153, 152, 162, 163), (151, 159, 169, 161), (170, 171, 179, 178, 177, 176, 175, 174, 173, 172), (160, 161, 171, 170), (168, 167, 177, 178), (165, 164, 174, 175), (162, 160, 170, 172), (169, 168, 178, 179), (166, 165, 175, 176), (163, 162, 172, 173), (161, 169, 179, 171), (167, 166, 176, 177), (182, 183, 185, 184), (184, 185, 187, 186), (186, 187, 189, 188), (188, 189, 191, 190), (190, 191, 193, 192), (192, 193, 195, 194), (194, 195, 197, 196), (185, 183, 200, 202), (196, 197, 199, 198), (198, 199, 181, 180), (180, 182, 184, 186, 188, 190, 192, 194, 196, 198), (201, 209, 219, 211), (181, 199, 209, 201), (199, 197, 208, 209), (197, 195, 207, 208), (195, 193, 206, 207), (193, 191, 205, 206), (191, 189, 204, 205), (189, 187, 203, 204), (183, 181, 201, 200), (187, 185, 202, 203), (217, 216, 226, 227), (207, 206, 216, 217), (204, 203, 213, 214), (200, 201, 211, 210), (208, 207, 217, 218), (205, 204, 214, 215), (202, 200, 210, 212), (209, 208, 218, 219), (206, 205, 215, 216), (203, 202, 212, 213), (224, 223, 233, 234), (214, 213, 223, 224), (210, 211, 221, 220), (218, 217, 227, 228), (215, 214, 224, 225), (212, 210, 220, 222), (219, 218, 228, 229), (216, 215, 225, 226), (213, 212, 222, 223), (211, 219, 229, 221), (230, 231, 239, 238, 237, 236, 235, 234, 233, 232), (220, 221, 231, 230), (228, 227, 237, 238), (225, 224, 234, 235), (222, 220, 230, 232), (229, 228, 238, 239), (226, 225, 235, 236), (223, 222, 232, 233), (221, 229, 239, 231), (227, 226, 236, 237), (242, 243, 245, 244), (244, 245, 247, 246), (246, 247, 249, 248), (248, 249, 251, 250), (250, 251, 253, 252), (252, 253, 255, 254), (254, 255, 257, 256), (245, 243, 260, 262), (256, 257, 259, 258), (258, 259, 241, 240), (240, 242, 244, 246, 248, 250, 252, 254, 256, 258), (261, 269, 279, 271), (241, 259, 269, 261), (259, 257, 268, 269), (257, 255, 267, 268), (255, 253, 266, 267), (253, 251, 265, 266), (251, 249, 264, 265), (249, 247, 263, 264), (243, 241, 261, 260), (247, 245, 262, 263), (277, 276, 286, 287), (267, 266, 276, 277), (264, 263, 273, 274), (260, 261, 271, 270), (268, 267, 277, 278), (265, 264, 274, 275), (262, 260, 270, 272), (269, 268, 278, 279), (266, 265, 275, 276), (263, 262, 272, 273), (284, 283, 293, 294), (274, 273, 283, 284), (270, 271, 281, 280), (278, 277, 287, 288), (275, 274, 284, 285), (272, 270, 280, 282), (279, 278, 288, 289), (276, 275, 285, 286), (273, 272, 282, 283), (271, 279, 289, 281), (290, 291, 299, 298, 297, 296, 295, 294, 293, 292), (280, 281, 291, 290), (288, 287, 297, 298), (285, 284, 294, 295), (282, 280, 290, 292), (289, 288, 298, 299), (286, 285, 295, 296), (283, 282, 292, 293), (281, 289, 299, 291), (287, 286, 296, 297), (302, 303, 305, 304), (304, 305, 307, 306), (306, 307, 309, 308), (308, 309, 311, 310), (310, 311, 313, 312), (312, 313, 315, 314), (314, 315, 317, 316), (305, 303, 320, 322), (316, 317, 319, 318), (318, 319, 301, 300), (300, 302, 304, 306, 308, 310, 312, 314, 316, 318), (321, 329, 339, 331), (301, 319, 329, 321), (319, 317, 328, 329), (317, 315, 327, 328), (315, 313, 326, 327), (313, 311, 325, 326), (311, 309, 324, 325), (309, 307, 323, 324), (303, 301, 321, 320), (307, 305, 322, 323), (337, 336, 346, 347), (327, 326, 336, 337), (324, 323, 333, 334), (320, 321, 331, 330), (328, 327, 337, 338), (325, 324, 334, 335), (322, 320, 330, 332), (329, 328, 338, 339), (326, 325, 335, 336), (323, 322, 332, 333), (344, 343, 353, 354), (334, 333, 343, 344), (330, 331, 341, 340), (338, 337, 347, 348), (335, 334, 344, 345), (332, 330, 340, 342), (339, 338, 348, 349), (336, 335, 345, 346), (333, 332, 342, 343), (331, 339, 349, 341), (350, 351, 359, 358, 357, 356, 355, 354, 353, 352), (340, 341, 351, 350), (348, 347, 357, 358), (345, 344, 354, 355), (342, 340, 350, 352), (349, 348, 358, 359), (346, 345, 355, 356), (343, 342, 352, 353), (341, 349, 359, 351), (347, 346, 356, 357), (362, 363, 365, 364), (364, 365, 367, 366), (366, 367, 369, 368), (368, 369, 371, 370), (370, 371, 373, 372), (372, 373, 375, 374), (374, 375, 377, 376), (365, 363, 380, 382), (376, 377, 379, 378), (378, 379, 361, 360), (360, 362, 364, 366, 368, 370, 372, 374, 376, 378), (381, 389, 399, 391), (361, 379, 389, 381), (379, 377, 388, 389), (377, 375, 387, 388), (375, 373, 386, 387), (373, 371, 385, 386), (371, 369, 384, 385), (369, 367, 383, 384), (363, 361, 381, 380), (367, 365, 382, 383), (397, 396, 406, 407), (387, 386, 396, 397), (384, 383, 393, 394), (380, 381, 391, 390), (388, 387, 397, 398), (385, 384, 394, 395), (382, 380, 390, 392), (389, 388, 398, 399), (386, 385, 395, 396), (383, 382, 392, 393), (404, 403, 413, 414), (394, 393, 403, 404), (390, 391, 401, 400), (398, 397, 407, 408), (395, 394, 404, 405), (392, 390, 400, 402), (399, 398, 408, 409), (396, 395, 405, 406), (393, 392, 402, 403), (391, 399, 409, 401), (410, 411, 419, 418, 417, 416, 415, 414, 413, 412), (400, 401, 411, 410), (408, 407, 417, 418), (405, 404, 414, 415), (402, 400, 410, 412), (409, 408, 418, 419), (406, 405, 415, 416), (403, 402, 412, 413), (401, 409, 419, 411), (407, 406, 416, 417), (422, 423, 425, 424), (424, 425, 427, 426), (426, 427, 429, 428), (428, 429, 431, 430), (430, 431, 433, 432), (432, 433, 435, 434), (434, 435, 437, 436), (425, 423, 440, 442), (436, 437, 439, 438), (438, 439, 421, 420), (420, 422, 424, 426, 428, 430, 432, 434, 436, 438), (441, 449, 459, 451), (421, 439, 449, 441), (439, 437, 448, 449), (437, 435, 447, 448), (435, 433, 446, 447), (433, 431, 445, 446), (431, 429, 444, 445), (429, 427, 443, 444), (423, 421, 441, 440), (427, 425, 442, 443), (457, 456, 466, 467), (447, 446, 456, 457), (444, 443, 453, 454), (440, 441, 451, 450), (448, 447, 457, 458), (445, 444, 454, 455), (442, 440, 450, 452), (449, 448, 458, 459), (446, 445, 455, 456), (443, 442, 452, 453), (464, 463, 473, 474), (454, 453, 463, 464), (450, 451, 461, 460), (458, 457, 467, 468), (455, 454, 464, 465), (452, 450, 460, 462), (459, 458, 468, 469), (456, 455, 465, 466), (453, 452, 462, 463), (451, 459, 469, 461), (470, 471, 479, 478, 477, 476, 475, 474, 473, 472), (460, 461, 471, 470), (468, 467, 477, 478), (465, 464, 474, 475), (462, 460, 470, 472), (469, 468, 478, 479), (466, 465, 475, 476), (463, 462, 472, 473), (461, 469, 479, 471), (467, 466, 476, 477)])
me_cylinder_003.materials.append(mat_material_008)
me_cylinder_003.use_remesh_preserve_volume = False
me_cylinder_003.use_remesh_preserve_attributes = False
me_cylinder_003.use_mirror_vertex_groups = False
me_cylinder_003.update()

# ---- objects
ob_sun_002 = bpy.data.objects.new('Sun.002', light_sun_002)
ob_sun_001 = bpy.data.objects.new('Sun.001', light_sun_001)
ob_sun = bpy.data.objects.new('Sun', light_sun)
ob_tank_turret_003 = bpy.data.objects.new('Tank Turret.003', me_cube_012)
ob_tank_turret_002 = bpy.data.objects.new('Tank Turret.002', me_cube_011)
ob_tank_turret_001 = bpy.data.objects.new('Tank Turret.001', me_cube_002)
ob_the_hull = bpy.data.objects.new('The Hull', me_cube)
ob_vetnalator = bpy.data.objects.new('Vetnalator', me_cube_006)
ob_backpack = bpy.data.objects.new('BackPack', me_cube_005)
ob_exhaust = bpy.data.objects.new('Exhaust', me_cube_004)
ob_headlights = bpy.data.objects.new('Headlights', me_cube_003)
ob_tank_turret = bpy.data.objects.new('Tank Turret', me_cube_001)
ob_lamp = bpy.data.objects.new('Lamp', light_lamp)
ob_camera = bpy.data.objects.new('Camera', cam_camera)
ob_treads = bpy.data.objects.new('Treads', me_cylinder)
ob_wheels = bpy.data.objects.new('Wheels', me_cylinder_003)

# ---- transforms, parenting, visibility, modifiers, constraints
ob_sun_002.location = (-0.692, -0.295, 3.092)
ob_sun_002.lineart.crease_threshold = 0.0
ob_sun_001.location = (-3.532, -0.5151, 0.8487)
ob_sun_001.lineart.crease_threshold = 0.0
ob_sun.location = (3.858, -0.5151, 1.253)
ob_sun.lineart.crease_threshold = 0.0
ob_tank_turret_003.location = (-0.4089, -2.038, 1.237)
ob_tank_turret_003.rotation_euler = (-0.004239, -2.22e-16, 2.187e-16)
ob_tank_turret_003.scale = (1.174, 1.161, 1.11)
ob_tank_turret_003.lock_rotations_4d = False
ob_tank_turret_003.empty_display_type = 'ARROWS'
ob_tank_turret_003.lineart.crease_threshold = 0.0
ob_tank_turret_002.location = (-0.4089, -2.038, 1.237)
ob_tank_turret_002.rotation_euler = (-0.004239, -2.22e-16, 2.187e-16)
ob_tank_turret_002.scale = (1.174, 1.161, 1.11)
ob_tank_turret_002.lock_rotations_4d = False
ob_tank_turret_002.empty_display_type = 'ARROWS'
ob_tank_turret_002.lineart.crease_threshold = 0.0
ob_tank_turret_001.location = (3.644, -0.4283, 1.93)
ob_tank_turret_001.rotation_euler = (-0.004239, -2.22e-16, 2.187e-16)
ob_tank_turret_001.scale = (1.174, 1.161, 1.11)
ob_tank_turret_001.lock_rotations_4d = False
ob_tank_turret_001.empty_display_type = 'ARROWS'
ob_tank_turret_001.lineart.crease_threshold = 0.0
ob_the_hull.location = (-0.451, 0.1045, 0.9873)
ob_the_hull.rotation_euler = (-0.004239, -2.22e-16, 2.187e-16)
ob_the_hull.scale = (1.612, 3.392, 0.5281)
ob_the_hull.lineart.crease_threshold = 0.0
_m = ob_the_hull.modifiers.new('Mirror', 'MIRROR')
_m.use_mirror_merge = False
_m = ob_the_hull.modifiers.new('ParticleSystem 1', 'PARTICLE_SYSTEM')
ob_vetnalator.location = (0.6903, -0.6477, 6.905)
ob_vetnalator.rotation_euler = (-0.004239, -2.22e-16, 2.187e-16)
ob_vetnalator.scale = (1.612, 3.392, 0.5281)
ob_vetnalator.lineart.crease_threshold = 0.0
_m = ob_vetnalator.modifiers.new('Mirror', 'MIRROR')
_m.use_mirror_merge = False
_m.mirror_object = ob_the_hull
_m = ob_vetnalator.modifiers.new('ParticleSystem 1', 'PARTICLE_SYSTEM')
ob_backpack.location = (0.6753, -0.2141, 5.994)
ob_backpack.rotation_euler = (-0.004239, -2.22e-16, 2.187e-16)
ob_backpack.scale = (1.612, 3.392, 0.5281)
ob_backpack.lineart.crease_threshold = 0.0
_m = ob_backpack.modifiers.new('Mirror', 'MIRROR')
_m.use_mirror_merge = False
_m.mirror_object = ob_the_hull
_m = ob_backpack.modifiers.new('ParticleSystem 1', 'PARTICLE_SYSTEM')
ob_exhaust.location = (0.6525, 0.3956, 4.715)
ob_exhaust.rotation_euler = (-0.004239, -2.22e-16, 2.187e-16)
ob_exhaust.scale = (1.612, 3.392, 0.5281)
ob_exhaust.lineart.crease_threshold = 0.0
_m = ob_exhaust.modifiers.new('Mirror', 'MIRROR')
_m.use_mirror_merge = False
_m.mirror_object = ob_the_hull
_m = ob_exhaust.modifiers.new('ParticleSystem 1', 'PARTICLE_SYSTEM')
ob_headlights.location = (0.6018, 0.8698, 3.175)
ob_headlights.rotation_euler = (-0.004239, -2.22e-16, 2.187e-16)
ob_headlights.scale = (1.612, 3.392, 0.5281)
ob_headlights.lineart.crease_threshold = 0.0
_m = ob_headlights.modifiers.new('Mirror', 'MIRROR')
_m.use_mirror_merge = False
_m.mirror_object = ob_the_hull
_m = ob_headlights.modifiers.new('ParticleSystem 1', 'PARTICLE_SYSTEM')
ob_tank_turret.location = (-0.4089, -2.038, 1.237)
ob_tank_turret.rotation_euler = (-0.004239, -2.22e-16, 2.187e-16)
ob_tank_turret.scale = (1.174, 1.161, 1.11)
ob_tank_turret.lock_rotations_4d = False
ob_tank_turret.empty_display_type = 'ARROWS'
ob_tank_turret.lineart.crease_threshold = 0.0
ob_lamp.location = (3.333, 1.503, 6.806)
ob_lamp.rotation_euler = (0.6516, 0.05927, 1.866)
ob_lamp.scale = (1.165, 1.008, 1.01)
ob_lamp.lock_rotations_4d = False
ob_lamp.empty_display_type = 'ARROWS'
ob_lamp.color = (0.0, 0.0, 0.0, 0.0)
ob_lamp.lineart.crease_threshold = 0.0
ob_camera.location = (7.077, -6.051, 4.942)
ob_camera.rotation_euler = (1.109, 0.0, 0.8149)
ob_camera.scale = (0.9054, 0.9054, 0.9054)
ob_camera.lock_rotations_4d = False
ob_camera.empty_display_type = 'ARROWS'
ob_camera.color = (0.0, 0.0, 0.0, 0.0)
ob_camera.display_type = 'WIRE'
ob_camera.lineart.crease_threshold = 0.0
ob_treads.location = (2.623, 0.4728, 0.8674)
ob_treads.rotation_euler = (-1.842, 1.566, -1.842)
ob_treads.scale = (0.3838, 2.339, 0.4978)
ob_treads.lineart.crease_threshold = 0.0
_m = ob_treads.modifiers.new('Mirror', 'MIRROR')
_m.mirror_object = ob_the_hull
ob_wheels.location = (4.22, -0.4811, 1.09)
ob_wheels.rotation_euler = (-0.004239, -2.22e-16, 2.187e-16)
ob_wheels.scale = (0.9054, 1.068, 0.9054)
ob_wheels.lineart.crease_threshold = 0.0
_m = ob_wheels.modifiers.new('Mirror', 'MIRROR')
_m.mirror_object = ob_the_hull

# ---- collection membership
col_collection_1.objects.link(ob_sun_002)
col_collection_1.objects.link(ob_sun_001)
col_collection_1.objects.link(ob_sun)
col_collection_1.objects.link(ob_tank_turret_003)
col_collection_1.objects.link(ob_tank_turret_002)
col_collection_1.objects.link(ob_tank_turret_001)
col_collection_1.objects.link(ob_the_hull)
col_collection_1.objects.link(ob_vetnalator)
col_collection_1.objects.link(ob_backpack)
col_collection_1.objects.link(ob_exhaust)
col_collection_1.objects.link(ob_headlights)
col_collection_1.objects.link(ob_tank_turret)
col_collection_1.objects.link(ob_lamp)
col_collection_1.objects.link(ob_camera)
col_collection_1.objects.link(ob_treads)
col_collection_1.objects.link(ob_wheels)

# ---- scene / render settings (as saved in the file)
scene.camera = ob_camera
scene.frame_start = 1; scene.frame_end = 250; scene.frame_set(0)
scene.render.engine = 'BLENDER_EEVEE_NEXT'
scene.render.resolution_percentage = 50
scene.render.dither_intensity = 0.0
scene.cycles.use_denoising = False
scene.cycles.samples = 128
scene.cycles.sampling_pattern = 'TABULATED_SOBOL'
scene.cycles.use_adaptive_sampling = False
scene.cycles.use_light_tree = False
scene.cycles.blur_glossy = 0.0
scene.cycles.sample_clamp_indirect = 0.0
scene.view_settings.view_transform = 'Standard'
bpy.context.view_layer.update()
